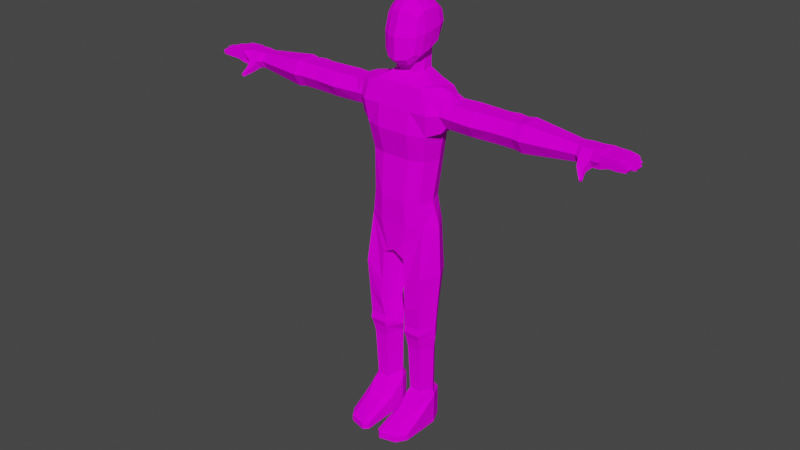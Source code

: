 # Source: ZombieAnimTemplate.blend  (saved by Blender 3.0.42; exported with 4.5.12 LTS)
import bpy
from mathutils import Matrix  # noqa: F401  (used for matrix-valued properties, if any)

bpy.ops.wm.read_factory_settings(use_empty=True)
scene = bpy.context.scene
scene.name = 'Scene'

# ---- collections
col_collection = bpy.data.collections.new('Collection'); scene.collection.children.link(col_collection)

# ---- images (referenced by path relative to the original .blend; pixels are not part of the script)
import os
ASSET_DIR = os.environ.get("B2B_ASSET_DIR", "")  # directory of the original .blend (textures are referenced by path, not embedded)
HERE = os.path.dirname(os.path.abspath(__file__))  # packed textures are extracted next to this script under _unpacked/

def load_image(name, relpath, width, height, colorspace="sRGB"):
    """Load a texture the original file referenced (path relative to the .blend, or extracted next to this script)."""
    p = next((c for c in (os.path.join(HERE, relpath), os.path.join(ASSET_DIR, relpath)) if relpath and os.path.exists(c)), "")
    if p:
        img = bpy.data.images.load(p, check_existing=True)
        img.name = name
    else:  # same state as the original file: an image datablock whose file is absent (Cycles renders it pink)
        img = bpy.data.images.new(name, width, height)
        img.source = "FILE"
        img.filepath = "//" + (relpath or name)
    img.colorspace_settings.name = colorspace
    return img
img_zombie_diffuse = load_image('Zombie Diffuse', 'Zombie Diffuse.png', 1024, 1024, 'sRGB')

# ---- materials (node trees are filled in below, after node groups)
mat_zombiematerial = bpy.data.materials.new('ZombieMaterial')
mat_zombiematerial.use_transparent_shadow = False

# ---- material node trees
mat_zombiematerial.use_nodes = True; mat_zombiematerial.node_tree.nodes.clear()
_N = mat_zombiematerial.node_tree.nodes; _L = mat_zombiematerial.node_tree.links
n0 = _N.new('ShaderNodeBsdfPrincipled'); n0.name = 'Principled BSDF'; n0.location = (10, 300)
n0.distribution = 'GGX'
n0.subsurface_method = 'RANDOM_WALK_SKIN'
n0.inputs[3].default_value = 1.45
n0.inputs[13].default_value = 0.0
n0.inputs[27].default_value = (0.0, 0.0, 0.0, 1.0)
n0.inputs[28].default_value = 1.0
n1 = _N.new('ShaderNodeOutputMaterial'); n1.name = 'Material Output'; n1.location = (300, 300)
n2 = _N.new('ShaderNodeTexImage'); n2.name = 'Image Texture'; n2.location = (-288, 256)
n2.image = img_zombie_diffuse
_L.new(n0.outputs[0], n1.inputs[0])
_L.new(n2.outputs[0], n0.inputs[0])
n1.is_active_output = True

# ---- world
world_world = bpy.data.worlds.new('World'); scene.world = world_world
world_world.use_nodes = True; world_world.node_tree.nodes.clear()
_N = world_world.node_tree.nodes; _L = world_world.node_tree.links
n0 = _N.new('ShaderNodeOutputWorld'); n0.name = 'World Output'; n0.location = (300, 300)
n1 = _N.new('ShaderNodeBackground'); n1.name = 'Background'; n1.location = (10, 300)
n1.inputs[0].default_value = (0.05088, 0.05088, 0.05088, 1.0)
_L.new(n1.outputs[0], n0.inputs[0])
n0.is_active_output = True
world_world.color = (0.05088, 0.05088, 0.05088)
world_world.use_sun_shadow = False
world_world.sun_shadow_jitter_overblur = 0.0

# ---- meshes
me_cube_003 = bpy.data.meshes.new('Cube.003')
me_cube_003.from_pydata([(0.0, 1.595, 0.03271), (0.0, 1.84, -0.03829), (0.07683, 1.801, -0.03579), (0.07683, 1.649, -0.02951), (0.06887, 1.643, 0.053), (0.06887, 1.776, 0.03598), (0.06887, 1.692, -0.09961), (0.06887, 1.779, -0.1098), (0.0, 1.652, -0.1045), (0.0, 1.792, -0.1374), (0.0, 1.617, 0.08612), (0.0, 1.798, 0.05652), (0.08879, 1.725, -0.03266), (0.04297, 1.835, -0.03751), (0.0, 1.825, -0.09437), (0.07547, 1.794, -0.08049), (0.04193, 1.79, -0.1239), (0.0741, 1.736, -0.1129), (0.07547, 1.67, -0.07768), (0.07547, 1.798, 0.006834), (0.0741, 1.708, 0.04891), (0.04193, 1.621, 0.07077), (0.0, 1.64, -0.08915), (0.03119, 1.653, -0.1047), (0.07547, 1.634, 0.02172), (0.04274, 1.6, 0.02462), (0.04193, 1.794, 0.04557), (0.0, 1.839, 0.01335), (0.0, 1.593, 0.05736), (0.0, 1.704, 0.08698), (0.0, 1.738, -0.1406), (0.04245, 1.737, -0.135), (0.08694, 1.716, 0.01315), (0.08694, 1.732, -0.07794), (0.04271, 1.598, 0.0483), (0.04271, 1.627, -0.05082), (0.04271, 1.833, 0.008131), (0.04245, 1.705, 0.0714), (0.04271, 1.821, -0.08686), (0.7602, 1.468, -0.03201), (0.7602, 1.402, -0.03201), (0.7602, 1.468, 0.01837), (0.7602, 1.402, 0.01837), (0.2256, 1.485, -0.04746), (0.2046, 1.384, -0.04557), (0.2341, 1.485, 0.03326), (0.2046, 1.384, 0.03194), (0.4337, 1.485, 0.03194), (0.5136, 1.485, 0.03194), (0.5136, 1.384, 0.03194), (0.4337, 1.384, 0.03194), (0.5136, 1.485, -0.04557), (0.4337, 1.485, -0.04557), (0.4337, 1.384, -0.04557), (0.5136, 1.384, -0.04557), (0.3345, 1.485, 0.03775), (0.2972, 1.485, -0.05388), (0.4736, 1.485, -0.05557), (0.4736, 1.384, -0.05557), (0.7602, 1.435, -0.0506), (0.7602, 1.435, 0.03696), (0.2046, 1.435, 0.06054), (0.2046, 1.435, -0.07417), (0.4337, 1.435, -0.07417), (0.5136, 1.435, -0.07417), (0.5136, 1.435, 0.06054), (0.4337, 1.435, 0.06054), (0.3345, 1.384, 0.03775), (0.4736, 1.435, -0.08417), (0.7602, 1.468, -0.006816), (0.7602, 1.402, -0.006816), (0.2341, 1.485, -0.006816), (0.2046, 1.384, -0.006816), (0.4337, 1.384, -0.006816), (0.5136, 1.384, -0.006816), (0.5136, 1.485, -0.006816), (0.4337, 1.485, -0.006816), (0.4736, 1.485, -0.006816), (0.4736, 1.384, -0.006816), (0.8252, 1.468, -0.006816), (0.2972, 1.384, -0.05388), (0.2972, 1.435, -0.08554), (0.3345, 1.435, 0.07064), (0.3345, 1.384, -0.006816), (0.3345, 1.485, -0.006816), (0.546, 1.49, 0.03581), (0.546, 1.379, -0.04945), (0.546, 1.379, 0.03581), (0.546, 1.49, -0.04945), (0.546, 1.435, 0.06727), (0.546, 1.435, -0.0809), (0.546, 1.49, -0.006816), (0.546, 1.379, -0.006816), (0.7802, 1.468, -0.006816), (0.7802, 1.468, -0.04032), (0.7802, 1.435, -0.05798), (0.7802, 1.402, -0.04032), (0.7802, 1.402, -0.006816), (0.7802, 1.402, 0.02669), (0.7802, 1.435, 0.05141), (0.7802, 1.468, 0.02669), (0.8485, 1.468, -0.006816), (0.8252, 1.468, -0.04032), (0.8252, 1.435, -0.06254), (0.8252, 1.402, -0.04032), (0.8252, 1.402, -0.006816), (0.8252, 1.402, 0.02669), (0.8252, 1.435, 0.05141), (0.8252, 1.468, 0.02669), (0.8617, 1.464, -0.05877), (0.8617, 1.435, -0.05936), (0.8617, 1.412, -0.05877), (0.8485, 1.402, -0.006816), (0.8618, 1.412, 0.0463), (0.8617, 1.435, 0.04689), (0.8618, 1.464, 0.0463), (0.7892, 1.391, 0.0556), (0.7892, 1.41, 0.07043), (0.7449, 1.4, -0.03325), (0.7449, 1.469, 0.01962), (0.8165, 1.372, 0.09532), (0.8195, 1.38, 0.1005), (0.8259, 1.372, 0.08992), (0.8288, 1.38, 0.09506), (0.8633, 1.464, -0.006573), (0.8636, 1.464, -0.0318), (0.8635, 1.435, -0.032), (0.8636, 1.412, -0.0318), (0.8633, 1.412, -0.006573), (0.8641, 1.412, 0.01954), (0.8641, 1.435, 0.01974), (0.8641, 1.464, 0.01954), (0.8633, 1.435, -0.006573), (0.9748, 1.442, 0.05653), (0.9667, 1.451, 0.05548), (0.9667, 1.43, 0.05548), (0.9691, 1.43, 0.02873), (0.9771, 1.442, 0.02954), (0.9691, 1.451, 0.02873), (0.9828, 1.43, -0.006816), (0.9828, 1.43, 0.01824), (0.9909, 1.442, 0.01835), (0.9828, 1.451, 0.01824), (0.9909, 1.442, -0.006816), (0.9828, 1.451, -0.006816), (0.97, 1.451, -0.01123), (0.9689, 1.451, -0.03626), (0.977, 1.442, -0.03673), (0.9689, 1.43, -0.03626), (0.97, 1.43, -0.01123), (0.9781, 1.442, -0.01159), (0.9534, 1.442, -0.06713), (0.9453, 1.43, -0.06608), (0.9453, 1.451, -0.06608), (0.9477, 1.451, -0.03933), (0.9557, 1.442, -0.04014), (0.9477, 1.43, -0.03933), (0.9354, 1.426, 0.05274), (0.898, 1.435, -0.006786), (0.9341, 1.435, 0.02586), (0.8991, 1.435, 0.0228), (0.9341, 1.458, 0.02567), (0.8991, 1.461, 0.0226), (0.9317, 1.458, 0.05242), (0.8968, 1.461, 0.04936), (0.9377, 1.426, 0.02599), (0.898, 1.423, -0.006786), (0.8967, 1.435, 0.04996), (0.9317, 1.435, 0.05302), (0.9025, 1.46, -0.008285), (0.9025, 1.425, -0.008285), (0.9025, 1.435, -0.008285), (0.9014, 1.46, -0.03331), (0.9428, 1.435, -0.006816), (0.9027, 1.435, -0.006816), (0.9027, 1.461, -0.006816), (0.9428, 1.459, -0.006816), (0.9428, 1.459, 0.01824), (0.9027, 1.461, 0.01824), (0.9027, 1.435, 0.01843), (0.9428, 1.435, 0.01843), (0.8989, 1.435, -0.008127), (0.9345, 1.435, -0.00968), (0.8865, 1.46, -0.06093), (0.8865, 1.424, -0.06093), (0.8978, 1.461, -0.03315), (0.9334, 1.459, -0.03471), (0.9345, 1.459, -0.00968), (0.8989, 1.461, -0.008127), (0.8888, 1.46, -0.03415), (0.8864, 1.435, -0.06153), (0.9334, 1.435, -0.0349), (0.8978, 1.435, -0.03335), (0.8027, 1.468, -0.006816), (0.8027, 1.468, 0.02669), (0.9174, 1.435, -0.06424), (0.8895, 1.435, -0.0618), (0.9175, 1.459, -0.06364), (0.8896, 1.461, -0.0612), (0.8027, 1.435, 0.05141), (0.8027, 1.402, 0.02669), (0.8919, 1.435, -0.03464), (0.9198, 1.435, -0.03708), (0.9198, 1.459, -0.03689), (0.8919, 1.461, -0.03445), (0.9042, 1.425, 0.02305), (0.9041, 1.435, 0.02324), (0.9042, 1.46, 0.02305), (0.9018, 1.46, 0.0498), (0.9018, 1.425, 0.0498), (0.9018, 1.435, 0.0504), (0.8939, 1.435, 0.02234), (0.8939, 1.46, 0.02215), (0.8915, 1.46, 0.0489), (0.8939, 1.423, 0.02215), (0.8915, 1.423, 0.0489), (0.8915, 1.435, 0.0495), (0.9362, 1.436, 0.05339), (0.9386, 1.436, 0.02625), (0.9377, 1.457, 0.02599), (0.9354, 1.457, 0.05274), (0.9305, 1.425, 0.02536), (0.9282, 1.425, 0.05211), (0.9281, 1.435, 0.05271), (0.9305, 1.435, 0.02555), (0.9305, 1.458, 0.02536), (0.9282, 1.458, 0.05211), (0.8981, 1.46, 0.01839), (0.8981, 1.423, 0.01839), (0.898, 1.46, -0.006786), (0.8981, 1.435, 0.01859), (0.9072, 1.425, 0.01824), (0.9072, 1.425, -0.006816), (0.9072, 1.435, -0.006816), (0.9072, 1.46, -0.006816), (0.9072, 1.46, 0.01824), (0.9072, 1.435, 0.01843), (0.9386, 1.425, 0.01824), (0.9386, 1.458, -0.006816), (0.9386, 1.435, 0.01843), (0.9386, 1.425, -0.006816), (0.9386, 1.435, -0.006816), (0.9386, 1.458, 0.01824), (0.9465, 1.426, 0.01824), (0.9465, 1.457, -0.006816), (0.9473, 1.436, 0.01842), (0.9465, 1.426, -0.006816), (0.9473, 1.436, -0.006816), (0.9465, 1.457, 0.01824), (0.9014, 1.425, -0.03331), (0.9014, 1.435, -0.03351), (0.8953, 1.424, -0.00797), (0.8953, 1.46, -0.00797), (0.8943, 1.435, -0.03321), (0.8953, 1.435, -0.00797), (0.8944, 1.46, -0.03302), (0.8944, 1.424, -0.03302), (0.9308, 1.425, -0.00952), (0.9308, 1.435, -0.00952), (0.9297, 1.458, -0.03455), (0.9297, 1.425, -0.03455), (0.9308, 1.458, -0.00952), (0.9297, 1.435, -0.03474), (0.9386, 1.436, -0.009861), (0.9368, 1.457, -0.03485), (0.9368, 1.426, -0.03485), (0.9378, 1.426, -0.009828), (0.9378, 1.457, -0.009828), (0.9375, 1.436, -0.03507), (0.8888, 1.424, -0.03415), (0.8887, 1.435, -0.03435), (0.8927, 1.425, -0.06147), (0.8926, 1.435, -0.06207), (0.8927, 1.46, -0.06147), (0.895, 1.425, -0.03472), (0.895, 1.435, -0.03491), (0.895, 1.46, -0.03472), (0.9148, 1.425, -0.06341), (0.9171, 1.425, -0.03665), (0.9171, 1.435, -0.03685), (0.9147, 1.435, -0.064), (0.9148, 1.458, -0.06341), (0.9171, 1.458, -0.03665), (0.92, 1.425, -0.06386), (0.9223, 1.425, -0.03711), (0.9231, 1.436, -0.03736), (0.9207, 1.436, -0.0645), (0.92, 1.457, -0.06386), (0.9223, 1.457, -0.03711), (0.8027, 1.402, -0.04032), (0.8027, 1.435, -0.06026), (0.8027, 1.402, -0.006816), (0.8027, 1.468, -0.04032), (0.8027, 1.391, 0.0556), (0.8027, 1.41, 0.07043), (0.8212, 1.372, 0.09262), (0.8242, 1.38, 0.09776), (0.8177, 1.393, 0.05079), (0.8177, 1.414, 0.06727), (0.7877, 1.393, 0.05079), (0.7877, 1.414, 0.06727), (0.8027, 1.414, 0.06727), (0.8027, 1.393, 0.05079), (0.8179, 1.406, 0.07373), (0.7932, 1.406, 0.07445), (0.7928, 1.388, 0.06092), (0.8175, 1.388, 0.06019), (0.8052, 1.388, 0.06056), (0.8056, 1.406, 0.07409), (0.7449, 1.435, -0.05276), (0.7449, 1.469, -0.006816), (0.7449, 1.4, 0.01962), (0.7449, 1.469, -0.03325), (0.7449, 1.435, 0.03913), (0.7449, 1.4, -0.006816), (0.8676, 1.435, 0.02005), (0.8677, 1.462, 0.01985), (0.8653, 1.462, 0.04661), (0.8677, 1.413, 0.01985), (0.8653, 1.413, 0.04661), (0.8653, 1.435, 0.04721), (0.8669, 1.413, -0.006595), (0.8669, 1.435, -0.006595), (0.8676, 1.462, 0.01942), (0.8676, 1.413, 0.01942), (0.8669, 1.462, -0.006595), (0.8676, 1.435, 0.01962), (0.8666, 1.413, -0.006719), (0.8666, 1.462, -0.006719), (0.8667, 1.435, -0.03212), (0.8666, 1.435, -0.006719), (0.8668, 1.462, -0.03193), (0.8668, 1.413, -0.03193), (0.8644, 1.435, -0.0596), (0.8644, 1.462, -0.059), (0.8663, 1.462, -0.03206), (0.8644, 1.413, -0.059), (0.8663, 1.413, -0.03206), (0.8663, 1.435, -0.03225), (0.0, 1.058, -0.07089), (0.0, 1.058, 0.09694), (0.1091, 1.058, -0.05), (0.1091, 1.058, 0.07085), (0.1233, 1.23, 0.05656), (0.1492, 1.506, 0.05854), (0.1233, 1.23, -0.06429), (0.1459, 1.506, -0.09073), (0.0, 1.23, -0.07512), (0.0, 1.523, -0.09374), (0.0, 1.23, 0.0771), (0.0, 1.523, 0.05854), (0.1238, 0.95, -0.06016), (0.0, 0.95, -0.1019), (0.0, 0.95, 0.09247), (0.1238, 0.95, 0.06763), (0.05147, 0.8034, -0.1017), (0.0, 0.8034, -0.09907), (0.0, 0.8295, 0.09366), (0.05147, 0.8034, 0.09373), (0.1393, 1.342, -0.06429), (0.1393, 1.342, 0.0736), (0.0, 1.342, 0.1007), (0.0, 1.342, -0.08565), (0.1459, 1.434, -0.09073), (0.1492, 1.434, 0.08758), (0.0, 1.434, 0.08758), (0.0, 1.434, -0.08565), (0.1477, 1.23, -0.006816), (0.1637, 1.523, -0.006816), (0.1335, 1.058, 0.01303), (0.0, 1.523, -0.006816), (0.1637, 0.95, 0.008556), (0.0, 0.8034, -0.006816), (0.01165, 0.8034, -0.006816), (0.1637, 0.95, 0.008549), (0.1637, 1.342, -0.006816), (0.1904, 1.512, -0.006816), (0.1904, 1.496, 0.04191), (0.1904, 1.434, -0.0717), (0.1904, 1.362, -0.05554), (0.1904, 1.434, 0.05807), (0.1904, 1.362, 0.04191), (0.1904, 1.362, -0.006816), (0.1904, 1.496, -0.05554), (0.01206, 0.4929, 0.01102), (0.1237, 0.4929, -0.03951), (0.05167, 0.4929, -0.03937), (0.1633, 0.4929, 0.02235), (0.05167, 0.4929, 0.08514), (0.1237, 0.4929, 0.08514), (0.0292, 0.1453, -0.002465), (0.1238, 0.1453, -0.05327), (0.05147, 0.1453, -0.05313), (0.1528, 0.1453, 0.008924), (0.05147, 0.1453, 0.07206), (0.1238, 0.1453, 0.07206), (0.0292, 0.006843, -0.002465), (0.1238, 0.006843, -0.05327), (0.05147, 0.006843, -0.05313), (0.1528, 0.006843, 0.008924), (0.05147, 0.006843, 0.07206), (0.1238, 0.006843, 0.07206), (0.1152, 0.1713, -0.03738), (0.06682, 0.1713, -0.04434), (0.04267, 0.1713, -0.01985), (0.06081, 0.1713, 0.05682), (0.1451, 0.1713, 0.009362), (0.1152, 0.1713, 0.05682), (0.04737, 0.03455, 0.2456), (0.02708, 0.03455, 0.2268), (0.1197, 0.03455, 0.226), (0.1487, 0.03455, 0.1824), (0.04737, 0.006843, 0.2456), (0.02708, 0.006843, 0.2268), (0.1197, 0.006843, 0.226), (0.1487, 0.006843, 0.1824), (0.1508, 0.08944, 0.08232), (0.1218, 0.08944, 0.1159), (0.04942, 0.006843, 0.1588), (0.02715, 0.006843, 0.08429), (0.1508, 0.006843, 0.09568), (0.1218, 0.006843, 0.1588), (0.02715, 0.08944, 0.07093), (0.04942, 0.08944, 0.1159), (0.05305, 0.4359, -0.04014), (0.05305, 0.4359, 0.07961), (0.1223, 0.4359, 0.07961), (0.1223, 0.4359, -0.04027), (0.01495, 0.4359, 0.008327), (0.1604, 0.4359, 0.01922), (0.1182, 0.3872, -0.0357), (0.03628, 0.3872, -0.0139), (0.1515, 0.3872, 0.01627), (0.06378, 0.3872, -0.04264), (0.05777, 0.3872, 0.06903), (0.1182, 0.3872, 0.06903), (0.179, 0.7365, 0.01584), (0.05728, 0.657, 0.09631), (0.01407, 0.657, 0.001322), (0.1358, 0.7365, 0.09562), (0.1358, 0.7365, -0.06343), (0.05728, 0.657, -0.06326), (0.1694, 0.5981, 0.02022), (0.06122, 0.5687, 0.09721), (0.02014, 0.5687, 0.01512), (0.1283, 0.5981, 0.08952), (0.1283, 0.5981, -0.04829), (0.06122, 0.5687, -0.0407), (0.05236, 0.4639, 0.09123), (0.123, 0.4639, 0.09123), (0.01351, 0.4639, 0.009673), (0.1618, 0.4639, 0.02078), (0.05454, 1.058, -0.07089), (0.05454, 1.058, 0.09694), (0.08556, 1.523, -0.09856), (0.06166, 1.23, 0.0771), (0.02574, 0.8034, -0.1004), (0.06166, 1.23, -0.08838), (0.1027, 1.523, 0.05854), (0.06192, 0.95, -0.09346), (0.06192, 0.95, 0.09247), (0.02574, 0.8165, 0.0937), (0.06964, 1.342, 0.1007), (0.06964, 1.342, -0.08965), (0.07462, 1.434, 0.08758), (0.07295, 1.434, -0.09856), (0.005825, 0.8034, -0.006816), (0.1126, 1.523, -0.006816), (0.04392, 1.601, 0.01421), (0.0, 1.593, 0.01729), (0.0, 1.593, -0.03193), (0.0, 1.593, -0.0833), (0.04225, 1.601, -0.0834), (0.05114, 1.601, -0.03158), (0.05611, 1.562, -0.0192), (0.04753, 1.562, 0.01779), (0.04555, 1.562, -0.0784), (0.0, 1.562, 0.01779), (0.0, 1.562, -0.0192), (0.0, 1.562, -0.0784), (0.1135, 1.026, -0.05303), (0.0, 1.026, -0.08013), (0.0, 1.026, 0.09561), (0.1135, 1.026, 0.06989), (0.1425, 1.026, 0.01169), (0.05674, 1.026, -0.07761), (0.05674, 1.026, 0.09561)], [], [(8, 30, 31, 23), (30, 9, 16, 31), (31, 16, 7, 17), (23, 31, 17, 6), (3, 12, 32, 24), (12, 2, 19, 32), (32, 19, 5, 20), (24, 32, 20, 4), (6, 17, 33, 18), (17, 7, 15, 33), (33, 15, 2, 12), (18, 33, 12, 3), (0, 25, 34, 28), (25, 3, 24, 34), (34, 24, 4, 21), (28, 34, 21, 10), (473, 472, 23, 35), (23, 6, 18, 35), (35, 18, 3, 25), (468, 473, 35, 25), (2, 13, 36, 19), (13, 1, 27, 36), (36, 27, 11, 26), (19, 36, 26, 5), (4, 20, 37, 21), (20, 5, 26, 37), (37, 26, 11, 29), (21, 37, 29, 10), (7, 16, 38, 15), (16, 9, 14, 38), (38, 14, 1, 13), (15, 38, 13, 2), (69, 93, 94, 39), (82, 61, 46, 67), (381, 382, 72, 46), (309, 59, 40, 118), (84, 56, 43, 71), (314, 118, 40, 70), (83, 80, 53, 73), (78, 58, 54, 74), (91, 88, 51, 75), (77, 57, 52, 76), (81, 63, 53, 80), (68, 64, 54, 58), (89, 65, 49, 87), (47, 77, 76), (50, 78, 49), (63, 68, 58, 53), (75, 51, 57, 77), (73, 53, 58, 78), (52, 57, 68, 63), (65, 66, 50, 49), (47, 76, 84, 55), (85, 48, 65, 89), (57, 51, 64, 68), (56, 52, 63, 81), (312, 39, 59, 309), (46, 61, 380, 381), (55, 45, 61, 82), (70, 97, 98, 42), (40, 96, 97, 70), (61, 45, 377, 380), (48, 77, 47), (49, 78, 74), (73, 78, 50), (85, 91, 75, 48), (75, 77, 48), (67, 83, 73, 50), (311, 314, 70, 42), (55, 84, 71, 45), (45, 71, 376, 377), (42, 98, 99, 60), (65, 48, 47, 66), (46, 72, 83, 67), (47, 55, 82, 66), (43, 56, 81, 62), (62, 81, 80, 44), (72, 44, 80, 83), (76, 52, 56, 84), (66, 82, 67, 50), (49, 74, 92, 87), (119, 310, 91, 85), (51, 88, 90, 64), (119, 85, 89, 313), (313, 89, 87, 311), (310, 312, 88, 91), (74, 54, 86, 92), (64, 90, 86, 54), (290, 103, 104, 289), (199, 107, 108, 194), (306, 307, 293), (194, 108, 79, 193), (39, 94, 95, 59), (60, 99, 100, 41), (41, 100, 93, 69), (59, 95, 96, 40), (106, 113, 114, 107), (108, 115, 101, 79), (79, 101, 109, 102), (105, 112, 113, 106), (289, 104, 105, 291), (292, 102, 103, 290), (291, 105, 106, 200), (193, 79, 102, 292), (219, 138, 137, 218), (115, 131, 124, 101), (101, 124, 125, 109), (112, 128, 129, 113), (107, 114, 115, 108), (103, 110, 111, 104), (104, 111, 112, 105), (102, 109, 110, 103), (308, 296, 123, 303), (302, 293, 116, 299), (297, 298, 303, 306), (299, 116, 117, 300), (295, 122, 123, 296), (305, 120, 121, 304), (303, 123, 122, 306), (307, 295, 120, 305), (247, 143, 139, 246), (246, 139, 140, 243), (267, 145, 146, 264), (266, 149, 150, 263), (218, 137, 136, 165), (287, 153, 151, 286), (111, 127, 128, 112), (286, 151, 152, 283), (135, 136, 137, 133), (133, 137, 138, 134), (220, 134, 138, 219), (165, 136, 135, 157), (157, 135, 133, 217), (217, 133, 134, 220), (143, 141, 140, 139), (144, 142, 141, 143), (248, 142, 144, 244), (243, 140, 141, 245), (245, 141, 142, 248), (244, 144, 143, 247), (146, 145, 150, 147), (147, 150, 149, 148), (268, 147, 148, 265), (263, 150, 145, 267), (265, 148, 149, 266), (264, 146, 147, 268), (151, 155, 156, 152), (153, 154, 155, 151), (283, 152, 156, 284), (284, 156, 155, 285), (288, 154, 153, 287), (285, 155, 154, 288), (216, 167, 164, 213), (223, 168, 163, 226), (215, 214, 205, 209), (224, 159, 221), (205, 160, 206), (221, 159, 165), (213, 164, 162, 212), (226, 163, 161, 225), (216, 215, 167), (217, 168, 157), (212, 162, 160, 211), (225, 161, 159, 224), (229, 175, 174, 158), (238, 176, 173, 241), (230, 179, 178, 227), (239, 180, 177, 242), (228, 166, 232, 231), (245, 180, 243), (227, 178, 175, 229), (242, 177, 176, 238), (232, 174, 233), (243, 180, 237), (237, 180, 239), (228, 231, 179), (255, 185, 192, 253), (259, 186, 191, 262), (249, 192, 250), (263, 182, 266), (254, 181, 188, 252), (258, 182, 187, 261), (181, 170, 171), (266, 182, 257), (260, 265, 266, 257), (251, 170, 181), (252, 188, 185, 255), (261, 187, 186, 259), (270, 201, 204, 189), (279, 202, 203, 282), (189, 204, 198, 183), (282, 203, 197, 281), (278, 202, 279), (280, 195, 277), (277, 283, 284, 278), (285, 202, 284), (195, 286, 283), (269, 274, 201), (183, 198, 196, 190), (281, 197, 195, 280), (162, 207, 206, 160), (215, 209, 167), (164, 208, 207, 162), (214, 160, 205), (211, 160, 214), (167, 210, 208, 164), (316, 212, 211, 315), (315, 211, 214, 318), (317, 213, 212, 316), (318, 214, 215, 319), (319, 215, 216, 320), (320, 216, 213, 317), (167, 209, 210), (168, 217, 220, 163), (221, 165, 157, 222), (159, 218, 165), (163, 220, 219, 161), (157, 168, 222), (161, 219, 218, 159), (207, 225, 224, 206), (206, 224, 221, 205), (208, 226, 225, 207), (205, 221, 222, 209), (209, 222, 223, 210), (210, 223, 226, 208), (222, 168, 223), (322, 158, 166, 321), (321, 166, 228, 324), (323, 227, 229, 325), (324, 228, 230, 326), (326, 230, 227, 323), (325, 229, 158, 322), (240, 173, 246), (241, 173, 240), (178, 235, 234, 175), (166, 174, 232), (179, 236, 235, 178), (175, 234, 233, 174), (233, 241, 240, 232), (232, 240, 237, 231), (235, 242, 238, 234), (231, 237, 239, 236), (236, 239, 242, 235), (234, 238, 241, 233), (176, 244, 247, 173), (180, 245, 248, 177), (240, 246, 243, 237), (177, 248, 244, 176), (173, 247, 246), (230, 228, 179), (179, 231, 236), (158, 174, 166), (188, 169, 172, 185), (260, 191, 265), (262, 191, 260), (181, 171, 169, 188), (256, 192, 249), (185, 172, 250, 192), (328, 252, 255, 331), (327, 251, 254, 330), (329, 253, 256, 332), (330, 254, 252, 328), (332, 256, 251, 327), (331, 255, 253, 329), (169, 261, 259, 172), (170, 257, 258, 171), (250, 262, 260, 249), (171, 258, 261, 169), (249, 260, 257, 170), (172, 259, 262, 250), (186, 264, 268, 191), (191, 268, 265), (182, 263, 267, 187), (257, 182, 258), (254, 251, 181), (187, 267, 264, 186), (170, 251, 256, 249), (253, 192, 256), (334, 183, 190, 333), (333, 190, 184, 336), (336, 184, 269, 337), (337, 269, 270, 338), (335, 189, 183, 334), (338, 270, 189, 335), (198, 273, 272, 196), (284, 202, 278), (277, 195, 283), (184, 196, 271), (204, 276, 273, 198), (201, 275, 276, 204), (273, 281, 280, 272), (272, 280, 277, 271), (271, 277, 278, 274), (274, 278, 279, 275), (276, 282, 281, 273), (275, 279, 282, 276), (202, 285, 288, 203), (203, 288, 287, 197), (269, 184, 271, 274), (271, 196, 272), (270, 269, 201), (197, 287, 286, 195), (201, 274, 275), (190, 196, 184), (306, 122, 295, 307), (120, 295, 296, 121), (300, 117, 294, 301), (298, 294, 303), (304, 121, 296, 308), (93, 193, 292, 94), (97, 291, 200, 98), (94, 292, 290, 95), (96, 289, 291, 97), (100, 194, 193, 93), (99, 199, 194, 100), (95, 290, 289, 96), (106, 297, 302, 200), (99, 300, 301, 199), (98, 299, 300, 99), (199, 301, 298, 107), (200, 302, 299, 98), (107, 298, 297, 106), (117, 304, 308, 294), (301, 294, 298), (293, 307, 305, 116), (297, 293, 302), (116, 305, 304, 117), (306, 293, 297), (303, 294, 308), (69, 39, 312, 310), (60, 313, 311, 42), (41, 119, 313, 60), (41, 69, 310, 119), (87, 92, 314, 311), (88, 312, 309, 90), (92, 86, 118, 314), (90, 309, 118, 86), (114, 320, 317, 115), (113, 319, 320, 114), (129, 318, 319, 113), (115, 317, 316, 131), (130, 315, 318, 129), (131, 316, 315, 130), (124, 325, 322, 132), (130, 326, 323, 131), (129, 324, 326, 130), (131, 323, 325, 124), (128, 321, 324, 129), (132, 322, 321, 128), (125, 331, 329, 126), (127, 332, 327, 128), (132, 330, 328, 124), (126, 329, 332, 127), (128, 327, 330, 132), (124, 328, 331, 125), (126, 338, 335, 125), (125, 335, 334, 109), (127, 337, 338, 126), (111, 336, 337, 127), (110, 333, 336, 111), (109, 334, 333, 110), (459, 351, 355, 456), (465, 454, 346, 363), (359, 363, 378, 379), (455, 349, 340, 453), (367, 343, 342, 369), (457, 345, 341, 452), (474, 476, 472, 473), (486, 482, 353, 460), (464, 458, 350, 365), (485, 480, 351, 459), (484, 483, 354, 371), (466, 373, 358, 461), (460, 353, 357, 461), (371, 354, 374), (445, 443, 388, 389), (455, 462, 361, 349), (367, 375, 360, 343), (457, 463, 359, 345), (462, 464, 365, 361), (346, 368, 376, 383), (463, 465, 363, 359), (344, 364, 380, 377), (345, 359, 375, 367), (446, 442, 387, 385), (351, 371, 374), (456, 355, 373, 466), (480, 484, 371, 351), (475, 474, 473, 468), (345, 367, 369, 341), (364, 360, 381, 380), (71, 43, 383, 376), (62, 378, 383, 43), (44, 379, 378, 62), (72, 382, 379, 44), (368, 344, 377, 376), (375, 359, 379, 382), (363, 346, 383, 378), (360, 375, 382, 381), (405, 404, 390, 394), (403, 402, 391, 392), (442, 445, 389, 387), (447, 446, 385, 386), (444, 447, 386, 384), (443, 444, 384, 388), (420, 416, 411, 415), (419, 418, 412, 413), (402, 406, 393, 391), (404, 403, 392, 390), (407, 405, 394, 395), (406, 407, 395, 393), (396, 399, 401, 400), (398, 397, 399, 396), (392, 391, 397, 398), (416, 417, 410, 411), (391, 393, 399, 397), (390, 392, 398, 396), (432, 435, 407, 406), (435, 434, 405, 407), (431, 433, 403, 404), (430, 432, 406, 402), (433, 430, 402, 403), (434, 431, 404, 405), (411, 410, 414, 415), (410, 408, 412, 414), (408, 409, 413, 412), (418, 421, 414, 412), (421, 420, 415, 414), (423, 422, 409, 408), (422, 419, 413, 409), (417, 423, 408, 410), (395, 394, 423, 417), (390, 396, 419, 422), (394, 390, 422, 423), (401, 399, 420, 421), (400, 401, 421, 418), (393, 395, 417, 416), (396, 400, 418, 419), (399, 393, 416, 420), (448, 450, 428, 425), (384, 386, 450), (386, 385, 427, 424), (385, 387, 451), (449, 448, 425, 426), (451, 449, 426, 429), (425, 428, 431, 434), (424, 427, 430, 433), (427, 429, 432, 430), (428, 424, 433, 431), (426, 425, 434, 435), (429, 426, 435, 432), (358, 373, 438, 437), (373, 355, 441, 438), (355, 351, 440, 441), (374, 354, 439, 436), (351, 374, 436, 440), (354, 358, 437, 439), (437, 438, 444, 443), (438, 441, 447, 444), (441, 440, 446, 447), (436, 439, 445, 442), (440, 436, 442, 446), (439, 437, 443, 445), (387, 389, 449, 451), (389, 388, 448, 449), (429, 427, 451), (427, 385, 451), (386, 424, 450), (388, 384, 450, 448), (424, 428, 450), (346, 454, 467, 368), (356, 456, 466, 372), (362, 366, 465, 463), (360, 364, 464, 462), (347, 362, 463, 457), (343, 360, 462, 455), (354, 460, 461, 358), (372, 466, 461, 357), (481, 485, 459, 352), (364, 344, 458, 464), (483, 486, 460, 354), (368, 467, 458, 344), (347, 457, 452, 339), (343, 455, 453, 342), (366, 348, 454, 465), (352, 459, 456, 356), (469, 468, 25, 0), (470, 469, 0, 22), (478, 477, 469, 470), (479, 478, 470, 471), (477, 475, 468, 469), (476, 479, 471, 472), (454, 348, 479, 476), (350, 458, 475, 477), (348, 370, 478, 479), (370, 350, 477, 478), (458, 467, 474, 475), (467, 454, 476, 474), (472, 471, 8, 23), (471, 470, 22, 8), (342, 453, 486, 483), (339, 452, 485, 481), (341, 369, 484, 480), (369, 342, 483, 484), (452, 341, 480, 485), (453, 340, 482, 486)])
_uv = me_cube_003.uv_layers.new(name='UVMap')
_uv.uv.foreach_set('vector', [0.103, 0.8952, 0.1043, 0.8995, 0.102, 0.9004, 0.1013, 0.8959, 0.1043, 0.8995, 0.1054, 0.9025, 0.1031, 0.9033, 0.102, 0.9004, 0.1246, 0.9, 0.1258, 0.8971, 0.1269, 0.898, 0.1264, 0.9005, 0.1249, 0.9051, 0.1246, 0.9, 0.1264, 0.9005, 0.1265, 0.9032, 0.1298, 0.9063, 0.1308, 0.902, 0.1331, 0.903, 0.1324, 0.9077, 0.1308, 0.902, 0.1313, 0.8976, 0.1335, 0.8983, 0.1331, 0.903, 0.1331, 0.903, 0.1335, 0.8983, 0.1346, 0.8997, 0.1346, 0.9038, 0.1324, 0.9077, 0.1331, 0.903, 0.1346, 0.9038, 0.134, 0.9075, 0.1265, 0.9032, 0.1264, 0.9005, 0.1285, 0.9012, 0.1275, 0.9046, 0.1264, 0.9005, 0.1269, 0.898, 0.1288, 0.8975, 0.1285, 0.9012, 0.1285, 0.9012, 0.1288, 0.8975, 0.1313, 0.8976, 0.1308, 0.902, 0.1275, 0.9046, 0.1285, 0.9012, 0.1308, 0.902, 0.1298, 0.9063, 0.05883, 0.9065, 0.057, 0.9083, 0.05625, 0.9071, 0.05806, 0.9053, 0.057, 0.9083, 0.05693, 0.9123, 0.05541, 0.9097, 0.05625, 0.9071, 0.1326, 0.9099, 0.1324, 0.9077, 0.134, 0.9075, 0.1341, 0.9088, 0.05806, 0.9053, 0.05625, 0.9071, 0.05551, 0.9061, 0.05708, 0.9041, 0.1286, 0.9089, 0.1257, 0.9083, 0.1249, 0.9051, 0.1277, 0.9072, 0.1249, 0.9051, 0.1265, 0.9032, 0.1275, 0.9046, 0.1277, 0.9072, 0.05933, 0.9121, 0.05847, 0.9147, 0.05693, 0.9123, 0.057, 0.9083, 0.1309, 0.9093, 0.1286, 0.9089, 0.1277, 0.9072, 0.1314, 0.9095, 0.06008, 0.91, 0.06222, 0.9099, 0.06224, 0.9125, 0.06014, 0.9124, 0.06222, 0.9099, 0.06474, 0.9098, 0.06474, 0.9128, 0.06224, 0.9125, 0.1537, 0.9089, 0.1512, 0.9091, 0.1512, 0.9064, 0.1537, 0.9064, 0.1557, 0.9069, 0.1537, 0.9089, 0.1537, 0.9064, 0.1553, 0.9055, 0.1556, 0.8976, 0.1557, 0.9014, 0.1538, 0.901, 0.154, 0.8962, 0.1557, 0.9014, 0.1553, 0.9055, 0.1537, 0.9064, 0.1538, 0.901, 0.1538, 0.901, 0.1537, 0.9064, 0.1512, 0.9064, 0.1513, 0.9008, 0.154, 0.8962, 0.1538, 0.901, 0.1513, 0.9008, 0.1515, 0.8958, 0.1269, 0.898, 0.1258, 0.8971, 0.1281, 0.8958, 0.1288, 0.8975, 0.06203, 0.9048, 0.06447, 0.9041, 0.06465, 0.9066, 0.06216, 0.907, 0.06216, 0.907, 0.06465, 0.9066, 0.06474, 0.9098, 0.06222, 0.9099, 0.06011, 0.9074, 0.06216, 0.907, 0.06222, 0.9099, 0.06008, 0.91, 0.1833, 0.8699, 0.1834, 0.8687, 0.1853, 0.8688, 0.1848, 0.8699, 0.1267, 0.8879, 0.1193, 0.8867, 0.1199, 0.8841, 0.1273, 0.8852, 0.07163, 0.9114, 0.07042, 0.909, 0.0717, 0.9087, 0.07265, 0.9106, 0.05856, 0.8987, 0.05774, 0.899, 0.05725, 0.8974, 0.05805, 0.897, 0.1824, 0.8946, 0.1851, 0.8968, 0.1845, 0.901, 0.1822, 0.9004, 0.1122, 0.9272, 0.1138, 0.9272, 0.1137, 0.9281, 0.1122, 0.9281, 0.1127, 0.9033, 0.1155, 0.9012, 0.1148, 0.9091, 0.1126, 0.9091, 0.1125, 0.9114, 0.1154, 0.9114, 0.1147, 0.9137, 0.1125, 0.9137, 0.1829, 0.8824, 0.1853, 0.8825, 0.1851, 0.8843, 0.1828, 0.8842, 0.1827, 0.8865, 0.1855, 0.8866, 0.1849, 0.8889, 0.1826, 0.8888, 0.08283, 0.8896, 0.07544, 0.8924, 0.07469, 0.8899, 0.0821, 0.8872, 0.07319, 0.893, 0.07107, 0.8939, 0.07032, 0.8915, 0.07244, 0.8906, 0.1388, 0.8899, 0.137, 0.8896, 0.1376, 0.887, 0.1395, 0.887, 0.1804, 0.8888, 0.1827, 0.8865, 0.1826, 0.8888, 0.1103, 0.909, 0.1125, 0.9114, 0.1102, 0.9137, 0.07544, 0.8924, 0.07319, 0.893, 0.07244, 0.8906, 0.07469, 0.8899, 0.1828, 0.8842, 0.1851, 0.8843, 0.1855, 0.8866, 0.1827, 0.8865, 0.1126, 0.9091, 0.1148, 0.9091, 0.1154, 0.9114, 0.1125, 0.9114, 0.07657, 0.8954, 0.07432, 0.8961, 0.07319, 0.893, 0.07544, 0.8924, 0.137, 0.8896, 0.1324, 0.8889, 0.133, 0.8862, 0.1376, 0.887, 0.1804, 0.8888, 0.1826, 0.8888, 0.1824, 0.8946, 0.1798, 0.8945, 0.1384, 0.8933, 0.1366, 0.8927, 0.137, 0.8896, 0.1388, 0.8899, 0.07432, 0.8961, 0.0722, 0.8969, 0.07107, 0.8939, 0.07319, 0.893, 0.08398, 0.8926, 0.07657, 0.8954, 0.07544, 0.8924, 0.08283, 0.8896, 0.05933, 0.9007, 0.05847, 0.9009, 0.05774, 0.899, 0.05856, 0.8987, 0.1199, 0.8841, 0.1193, 0.8867, 0.1185, 0.8865, 0.1193, 0.8826, 0.1263, 0.891, 0.1206, 0.8901, 0.1193, 0.8867, 0.1267, 0.8879, 0.1122, 0.9281, 0.1122, 0.9292, 0.1102, 0.9292, 0.1107, 0.928, 0.1137, 0.9281, 0.1141, 0.9293, 0.1122, 0.9292, 0.1122, 0.9281, 0.1193, 0.8867, 0.1206, 0.8901, 0.1179, 0.8902, 0.1185, 0.8865, 0.1805, 0.8841, 0.1827, 0.8865, 0.1804, 0.8888, 0.1102, 0.9137, 0.1125, 0.9114, 0.1125, 0.9137, 0.1126, 0.9091, 0.1125, 0.9114, 0.1103, 0.909, 0.1804, 0.8823, 0.1829, 0.8824, 0.1828, 0.8842, 0.1805, 0.8841, 0.1828, 0.8842, 0.1827, 0.8865, 0.1805, 0.8841, 0.1101, 0.9033, 0.1127, 0.9033, 0.1126, 0.9091, 0.1103, 0.909, 0.1107, 0.9271, 0.1122, 0.9272, 0.1122, 0.9281, 0.1107, 0.928, 0.1798, 0.8945, 0.1824, 0.8946, 0.1822, 0.9004, 0.1799, 0.9003, 0.1799, 0.9003, 0.1822, 0.9004, 0.1821, 0.9031, 0.1793, 0.9029, 0.1515, 0.8904, 0.1527, 0.8906, 0.1523, 0.8922, 0.1512, 0.8922, 0.137, 0.8896, 0.1366, 0.8927, 0.132, 0.892, 0.1324, 0.8889, 0.1106, 0.8958, 0.1129, 0.8958, 0.1127, 0.9033, 0.1101, 0.9033, 0.132, 0.892, 0.1263, 0.891, 0.1267, 0.8879, 0.1324, 0.8889, 0.08794, 0.8913, 0.08398, 0.8926, 0.08283, 0.8896, 0.08797, 0.8879, 0.08797, 0.8879, 0.08283, 0.8896, 0.0821, 0.8872, 0.08722, 0.8855, 0.1129, 0.8958, 0.1151, 0.8958, 0.1155, 0.9012, 0.1127, 0.9033, 0.1826, 0.8888, 0.1849, 0.8889, 0.1851, 0.8968, 0.1824, 0.8946, 0.1324, 0.8889, 0.1267, 0.8879, 0.1273, 0.8852, 0.133, 0.8862, 0.1102, 0.9137, 0.1125, 0.9137, 0.1124, 0.9155, 0.1099, 0.9155, 0.1818, 0.8707, 0.1833, 0.8707, 0.1829, 0.8824, 0.1804, 0.8823, 0.0722, 0.8969, 0.07049, 0.8978, 0.06925, 0.8945, 0.07107, 0.8939, 0.15, 0.8941, 0.1384, 0.8933, 0.1388, 0.8899, 0.1503, 0.892, 0.1503, 0.892, 0.1388, 0.8899, 0.1395, 0.887, 0.1507, 0.8902, 0.1833, 0.8707, 0.1848, 0.8708, 0.1853, 0.8825, 0.1829, 0.8824, 0.1125, 0.9137, 0.1147, 0.9137, 0.1149, 0.9156, 0.1124, 0.9155, 0.07107, 0.8939, 0.06925, 0.8945, 0.06843, 0.8918, 0.07032, 0.8915, 0.05535, 0.8997, 0.0541, 0.9001, 0.05364, 0.8986, 0.05487, 0.8982, 0.1536, 0.8925, 0.1549, 0.8927, 0.1546, 0.8947, 0.1533, 0.8945, 0.1082, 0.9312, 0.1082, 0.9305, 0.1085, 0.9304, 0.1815, 0.8673, 0.1815, 0.866, 0.1835, 0.8661, 0.1834, 0.8674, 0.05847, 0.9009, 0.05732, 0.9013, 0.05659, 0.8993, 0.05774, 0.899, 0.1512, 0.8922, 0.1523, 0.8922, 0.152, 0.8943, 0.1509, 0.8942, 0.1819, 0.8698, 0.1814, 0.8686, 0.1834, 0.8687, 0.1833, 0.8699, 0.05774, 0.899, 0.05659, 0.8993, 0.0561, 0.8977, 0.05725, 0.8974, 0.1552, 0.891, 0.1572, 0.8918, 0.157, 0.8931, 0.1549, 0.8927, 0.1815, 0.866, 0.1805, 0.8638, 0.1835, 0.8647, 0.1835, 0.8661, 0.1835, 0.8661, 0.1835, 0.8647, 0.1866, 0.8641, 0.1854, 0.8662, 0.1121, 0.9318, 0.1121, 0.9332, 0.109, 0.9339, 0.1102, 0.9318, 0.1141, 0.9306, 0.1141, 0.9319, 0.1121, 0.9318, 0.1121, 0.9305, 0.05609, 0.9017, 0.05486, 0.9021, 0.0541, 0.9001, 0.05535, 0.8997, 0.1121, 0.9305, 0.1121, 0.9318, 0.1102, 0.9318, 0.1102, 0.9305, 0.1834, 0.8674, 0.1835, 0.8661, 0.1854, 0.8662, 0.1854, 0.8675, 0.09255, 0.9063, 0.09284, 0.9045, 0.09336, 0.9041, 0.09377, 0.9063, 0.1805, 0.8638, 0.182, 0.8638, 0.1836, 0.8639, 0.1835, 0.8647, 0.1835, 0.8647, 0.1836, 0.8639, 0.185, 0.8639, 0.1866, 0.8641, 0.1121, 0.9332, 0.1121, 0.9341, 0.1106, 0.9341, 0.109, 0.9339, 0.1549, 0.8927, 0.157, 0.8931, 0.1567, 0.8947, 0.1546, 0.8947, 0.0541, 0.9001, 0.05213, 0.9009, 0.0517, 0.8996, 0.05364, 0.8986, 0.1141, 0.9319, 0.1151, 0.9341, 0.1121, 0.9332, 0.1121, 0.9318, 0.05486, 0.9021, 0.05268, 0.9025, 0.05213, 0.9009, 0.0541, 0.9001, 0.154, 0.8907, 0.1552, 0.8892, 0.1555, 0.8893, 0.1547, 0.8908, 0.1088, 0.9304, 0.1085, 0.9304, 0.1085, 0.9296, 0.1088, 0.9296, 0.1454, 0.9093, 0.1439, 0.9093, 0.1441, 0.9087, 0.1453, 0.9087, 0.1027, 0.9071, 0.1028, 0.9068, 0.1042, 0.9068, 0.1043, 0.9071, 0.1551, 0.8888, 0.1554, 0.8888, 0.1555, 0.8893, 0.1552, 0.8892, 0.1029, 0.9065, 0.1035, 0.9041, 0.104, 0.9041, 0.1042, 0.9065, 0.1441, 0.9087, 0.1445, 0.9067, 0.1451, 0.9067, 0.1453, 0.9087, 0.1082, 0.9305, 0.1063, 0.9314, 0.1061, 0.9311, 0.1082, 0.9298, 0.0826, 0.9066, 0.08222, 0.9041, 0.08289, 0.9045, 0.08317, 0.9066, 0.112, 0.939, 0.112, 0.9411, 0.1105, 0.9411, 0.1106, 0.939, 0.1839, 0.8595, 0.1841, 0.8576, 0.1855, 0.8577, 0.1854, 0.8596, 0.08551, 0.9064, 0.08576, 0.9045, 0.08644, 0.9041, 0.08609, 0.9064, 0.09377, 0.9063, 0.09336, 0.9041, 0.09404, 0.9045, 0.09435, 0.9063, 0.04932, 0.9032, 0.0478, 0.9033, 0.04718, 0.9029, 0.04887, 0.902, 0.1151, 0.9341, 0.1135, 0.9341, 0.1121, 0.9341, 0.1121, 0.9332, 0.04887, 0.902, 0.04718, 0.9029, 0.04741, 0.9022, 0.04873, 0.9015, 0.1023, 0.9108, 0.1023, 0.9094, 0.103, 0.9096, 0.103, 0.911, 0.1801, 0.8572, 0.1817, 0.8571, 0.1817, 0.8576, 0.1802, 0.8577, 0.1803, 0.8595, 0.1802, 0.8577, 0.1817, 0.8576, 0.1818, 0.8595, 0.1101, 0.9384, 0.1099, 0.9403, 0.1084, 0.9401, 0.1086, 0.9383, 0.1613, 0.8932, 0.163, 0.8937, 0.1633, 0.8944, 0.1612, 0.8938, 0.1612, 0.8938, 0.1633, 0.8944, 0.1628, 0.8949, 0.1609, 0.895, 0.1037, 0.9108, 0.1037, 0.9094, 0.1044, 0.9096, 0.1044, 0.9109, 0.1838, 0.8569, 0.1824, 0.8568, 0.1824, 0.8563, 0.1838, 0.8564, 0.1823, 0.859, 0.1824, 0.8568, 0.1838, 0.8569, 0.1838, 0.859, 0.07798, 0.9066, 0.07822, 0.9045, 0.07889, 0.9041, 0.07855, 0.9066, 0.07855, 0.9066, 0.07889, 0.9041, 0.07943, 0.9045, 0.07981, 0.9066, 0.08136, 0.9066, 0.08169, 0.9045, 0.08222, 0.9041, 0.0826, 0.9066, 0.1476, 0.9091, 0.1476, 0.9105, 0.1471, 0.9106, 0.1471, 0.9093, 0.1471, 0.9093, 0.1471, 0.9106, 0.1464, 0.9105, 0.1464, 0.9091, 0.09016, 0.9064, 0.0898, 0.9041, 0.09047, 0.9045, 0.09073, 0.9064, 0.08609, 0.9064, 0.08644, 0.9041, 0.08698, 0.9045, 0.08734, 0.9064, 0.1137, 0.9384, 0.1137, 0.9403, 0.1123, 0.9404, 0.1122, 0.9385, 0.08892, 0.9064, 0.08927, 0.9045, 0.0898, 0.9041, 0.09016, 0.9064, 0.1471, 0.9068, 0.1471, 0.9083, 0.1464, 0.9082, 0.1464, 0.9067, 0.1476, 0.9067, 0.1476, 0.9082, 0.1471, 0.9083, 0.1471, 0.9068, 0.1154, 0.9375, 0.1155, 0.939, 0.1139, 0.9391, 0.1138, 0.9376, 0.09679, 0.906, 0.09706, 0.9045, 0.09773, 0.9041, 0.09737, 0.906, 0.1855, 0.8605, 0.1856, 0.859, 0.1872, 0.8592, 0.187, 0.8607, 0.09737, 0.906, 0.09773, 0.9041, 0.09827, 0.9045, 0.09863, 0.906, 0.1587, 0.8933, 0.159, 0.8934, 0.1587, 0.8948, 0.1584, 0.8948, 0.1607, 0.8936, 0.161, 0.8937, 0.1607, 0.895, 0.1605, 0.895, 0.1089, 0.9357, 0.1104, 0.9359, 0.1103, 0.9365, 0.1088, 0.9363, 0.09382, 0.9068, 0.09382, 0.9065, 0.09439, 0.9067, 0.09443, 0.9083, 0.09388, 0.9086, 0.09387, 0.9083, 0.09439, 0.9067, 0.09382, 0.9065, 0.09435, 0.9063, 0.1804, 0.8621, 0.1804, 0.8618, 0.1819, 0.8617, 0.182, 0.862, 0.1803, 0.86, 0.1803, 0.8597, 0.1818, 0.8597, 0.1818, 0.8599, 0.1587, 0.8933, 0.1588, 0.8926, 0.159, 0.8934, 0.1612, 0.8938, 0.161, 0.8937, 0.1613, 0.8932, 0.09244, 0.9089, 0.09242, 0.9086, 0.09388, 0.9086, 0.09389, 0.9089, 0.09251, 0.9067, 0.09248, 0.9065, 0.09382, 0.9065, 0.09382, 0.9068, 0.08122, 0.9095, 0.08118, 0.9092, 0.08266, 0.9092, 0.08266, 0.9095, 0.08132, 0.9071, 0.08128, 0.9068, 0.08264, 0.9068, 0.08264, 0.9071, 0.07854, 0.9094, 0.07854, 0.9092, 0.08004, 0.9092, 0.08, 0.9094, 0.07852, 0.9071, 0.07852, 0.9068, 0.0799, 0.9068, 0.07986, 0.9071, 0.1106, 0.9361, 0.1121, 0.9362, 0.1121, 0.9367, 0.1106, 0.9367, 0.07855, 0.9066, 0.07852, 0.9068, 0.07798, 0.9066, 0.1822, 0.8618, 0.1822, 0.8615, 0.1837, 0.8616, 0.1836, 0.8618, 0.1823, 0.8594, 0.1823, 0.8592, 0.1837, 0.8592, 0.1837, 0.8595, 0.08322, 0.9089, 0.08266, 0.9092, 0.08266, 0.9089, 0.07798, 0.9066, 0.07852, 0.9068, 0.07795, 0.9071, 0.07795, 0.9071, 0.07852, 0.9068, 0.07852, 0.9071, 0.07788, 0.9094, 0.07797, 0.9089, 0.07854, 0.9092, 0.08875, 0.9089, 0.08871, 0.9087, 0.0902, 0.9087, 0.0902, 0.9089, 0.08887, 0.9068, 0.08883, 0.9066, 0.09019, 0.9066, 0.09019, 0.9068, 0.09076, 0.9085, 0.0902, 0.9087, 0.0902, 0.9085, 0.08609, 0.9064, 0.08605, 0.9066, 0.08551, 0.9064, 0.08606, 0.9089, 0.08606, 0.9087, 0.08756, 0.9087, 0.08752, 0.9089, 0.08605, 0.9068, 0.08605, 0.9066, 0.08743, 0.9066, 0.08739, 0.9068, 0.08606, 0.9087, 0.08549, 0.9085, 0.08606, 0.9085, 0.08551, 0.9064, 0.08605, 0.9066, 0.08548, 0.9068, 0.1137, 0.938, 0.1137, 0.9384, 0.1122, 0.9385, 0.1122, 0.9381, 0.08541, 0.9089, 0.08549, 0.9085, 0.08606, 0.9087, 0.1837, 0.862, 0.1837, 0.8618, 0.1852, 0.8619, 0.1852, 0.8621, 0.1839, 0.8599, 0.1839, 0.8597, 0.1853, 0.8598, 0.1853, 0.8601, 0.09733, 0.908, 0.09733, 0.9078, 0.09882, 0.9078, 0.09879, 0.908, 0.09734, 0.9063, 0.09734, 0.9062, 0.0987, 0.9062, 0.09867, 0.9063, 0.1852, 0.8624, 0.1852, 0.8623, 0.1868, 0.8624, 0.1868, 0.8626, 0.1854, 0.8608, 0.1854, 0.8606, 0.187, 0.8608, 0.187, 0.861, 0.09676, 0.9063, 0.09734, 0.9062, 0.09734, 0.9063, 0.04919, 0.9019, 0.04904, 0.9019, 0.04901, 0.9013, 0.1154, 0.9372, 0.1154, 0.9375, 0.1138, 0.9376, 0.1138, 0.9373, 0.09737, 0.906, 0.09734, 0.9062, 0.09679, 0.906, 0.04904, 0.9019, 0.04887, 0.902, 0.04873, 0.9015, 0.09667, 0.908, 0.09676, 0.9076, 0.09733, 0.9078, 0.05123, 0.9027, 0.05106, 0.9028, 0.05058, 0.9014, 0.05076, 0.9013, 0.04962, 0.9031, 0.04948, 0.9032, 0.04904, 0.9019, 0.04919, 0.9019, 0.09242, 0.9086, 0.09246, 0.9083, 0.09387, 0.9083, 0.09388, 0.9086, 0.1588, 0.8926, 0.1593, 0.8929, 0.159, 0.8934, 0.1804, 0.8618, 0.1804, 0.8615, 0.1819, 0.8614, 0.1819, 0.8617, 0.09456, 0.9089, 0.09388, 0.9086, 0.09443, 0.9083, 0.09389, 0.9089, 0.09388, 0.9086, 0.09456, 0.9089, 0.159, 0.8934, 0.1592, 0.8934, 0.159, 0.8948, 0.1587, 0.8948, 0.09241, 0.9104, 0.09244, 0.9089, 0.09389, 0.9089, 0.09393, 0.9104, 0.09393, 0.9104, 0.09389, 0.9089, 0.09456, 0.9089, 0.09517, 0.9104, 0.1805, 0.8636, 0.1804, 0.8621, 0.182, 0.862, 0.182, 0.8635, 0.1105, 0.9343, 0.1104, 0.9359, 0.1089, 0.9357, 0.109, 0.9342, 0.1574, 0.8919, 0.1588, 0.8926, 0.1587, 0.8933, 0.1572, 0.8931, 0.1572, 0.8931, 0.1587, 0.8933, 0.1584, 0.8948, 0.1569, 0.8946, 0.159, 0.8934, 0.1593, 0.8929, 0.1592, 0.8934, 0.161, 0.8937, 0.1612, 0.8938, 0.1609, 0.895, 0.1607, 0.895, 0.1102, 0.938, 0.1101, 0.9384, 0.1086, 0.9383, 0.1086, 0.9379, 0.09382, 0.9065, 0.09377, 0.9063, 0.09435, 0.9063, 0.1803, 0.8597, 0.1803, 0.8595, 0.1818, 0.8595, 0.1818, 0.8597, 0.1613, 0.8932, 0.161, 0.8937, 0.1609, 0.8931, 0.09248, 0.9065, 0.09255, 0.9063, 0.09377, 0.9063, 0.09382, 0.9065, 0.09246, 0.9083, 0.09251, 0.9067, 0.09382, 0.9068, 0.09387, 0.9083, 0.09387, 0.9083, 0.09382, 0.9068, 0.09439, 0.9067, 0.09443, 0.9083, 0.1804, 0.8615, 0.1803, 0.86, 0.1818, 0.8599, 0.1819, 0.8614, 0.1103, 0.9365, 0.1102, 0.938, 0.1086, 0.9379, 0.1088, 0.9363, 0.1593, 0.8929, 0.1609, 0.8931, 0.1607, 0.8936, 0.1592, 0.8934, 0.1592, 0.8934, 0.1607, 0.8936, 0.1605, 0.895, 0.159, 0.8948, 0.1609, 0.8931, 0.161, 0.8937, 0.1607, 0.8936, 0.08268, 0.9113, 0.08266, 0.9095, 0.08331, 0.9095, 0.08392, 0.9113, 0.1121, 0.9343, 0.1121, 0.9362, 0.1106, 0.9361, 0.1106, 0.9343, 0.1821, 0.8635, 0.1822, 0.8618, 0.1836, 0.8618, 0.1836, 0.8636, 0.07729, 0.9112, 0.07788, 0.9094, 0.07854, 0.9094, 0.07854, 0.9112, 0.07854, 0.9112, 0.07854, 0.9094, 0.08, 0.9094, 0.08009, 0.9112, 0.08115, 0.9113, 0.08122, 0.9095, 0.08266, 0.9095, 0.08268, 0.9113, 0.0832, 0.9071, 0.08264, 0.9068, 0.08317, 0.9066, 0.08264, 0.9071, 0.08264, 0.9068, 0.0832, 0.9071, 0.1822, 0.8615, 0.1822, 0.8612, 0.1837, 0.8613, 0.1837, 0.8616, 0.08331, 0.9095, 0.08266, 0.9092, 0.08322, 0.9089, 0.07854, 0.9092, 0.07853, 0.9089, 0.07997, 0.9089, 0.08004, 0.9092, 0.08118, 0.9092, 0.08124, 0.9089, 0.08266, 0.9089, 0.08266, 0.9092, 0.08266, 0.9089, 0.08264, 0.9071, 0.0832, 0.9071, 0.08322, 0.9089, 0.1121, 0.9367, 0.112, 0.9385, 0.1106, 0.9385, 0.1106, 0.9367, 0.1822, 0.8612, 0.1823, 0.8594, 0.1837, 0.8595, 0.1837, 0.8613, 0.07797, 0.9089, 0.07795, 0.9071, 0.07852, 0.9071, 0.07853, 0.9089, 0.07853, 0.9089, 0.07852, 0.9071, 0.07986, 0.9071, 0.07997, 0.9089, 0.08124, 0.9089, 0.08132, 0.9071, 0.08264, 0.9071, 0.08266, 0.9089, 0.08128, 0.9068, 0.08136, 0.9066, 0.0826, 0.9066, 0.08264, 0.9068, 0.07852, 0.9068, 0.07855, 0.9066, 0.07981, 0.9066, 0.0799, 0.9068, 0.112, 0.9385, 0.112, 0.939, 0.1106, 0.939, 0.1106, 0.9385, 0.1823, 0.8592, 0.1823, 0.859, 0.1838, 0.859, 0.1837, 0.8592, 0.08264, 0.9068, 0.0826, 0.9066, 0.08317, 0.9066, 0.07854, 0.9094, 0.07788, 0.9094, 0.07854, 0.9092, 0.07854, 0.9092, 0.07797, 0.9089, 0.07853, 0.9089, 0.08266, 0.9095, 0.08266, 0.9092, 0.08331, 0.9095, 0.1837, 0.8618, 0.1837, 0.8616, 0.1852, 0.8617, 0.1852, 0.8619, 0.09075, 0.9068, 0.09019, 0.9066, 0.09073, 0.9064, 0.09019, 0.9068, 0.09019, 0.9066, 0.09075, 0.9068, 0.08606, 0.9087, 0.08606, 0.9085, 0.0875, 0.9085, 0.08756, 0.9087, 0.09083, 0.9089, 0.0902, 0.9087, 0.09076, 0.9085, 0.08871, 0.9087, 0.08878, 0.9085, 0.0902, 0.9085, 0.0902, 0.9087, 0.1836, 0.8637, 0.1837, 0.862, 0.1852, 0.8621, 0.185, 0.8637, 0.08481, 0.9105, 0.08541, 0.9089, 0.08606, 0.9089, 0.08606, 0.9105, 0.0902, 0.9105, 0.0902, 0.9089, 0.09083, 0.9089, 0.09144, 0.9105, 0.08606, 0.9105, 0.08606, 0.9089, 0.08752, 0.9089, 0.08761, 0.9105, 0.1136, 0.9343, 0.1136, 0.936, 0.1122, 0.936, 0.1121, 0.9343, 0.08868, 0.9105, 0.08875, 0.9089, 0.0902, 0.9089, 0.0902, 0.9105, 0.1837, 0.8616, 0.1839, 0.8599, 0.1853, 0.8601, 0.1852, 0.8617, 0.08549, 0.9085, 0.08548, 0.9068, 0.08605, 0.9068, 0.08606, 0.9085, 0.0902, 0.9085, 0.09019, 0.9068, 0.09075, 0.9068, 0.09076, 0.9085, 0.08606, 0.9085, 0.08605, 0.9068, 0.08739, 0.9068, 0.0875, 0.9085, 0.1136, 0.9364, 0.1137, 0.938, 0.1122, 0.9381, 0.1122, 0.9364, 0.08878, 0.9085, 0.08887, 0.9068, 0.09019, 0.9068, 0.0902, 0.9085, 0.08883, 0.9066, 0.08892, 0.9064, 0.09016, 0.9064, 0.09019, 0.9066, 0.09019, 0.9066, 0.09016, 0.9064, 0.09073, 0.9064, 0.08605, 0.9066, 0.08609, 0.9064, 0.08734, 0.9064, 0.08743, 0.9066, 0.08548, 0.9068, 0.08605, 0.9066, 0.08605, 0.9068, 0.08606, 0.9089, 0.08541, 0.9089, 0.08606, 0.9087, 0.1839, 0.8597, 0.1839, 0.8595, 0.1854, 0.8596, 0.1853, 0.8598, 0.1122, 0.9364, 0.1122, 0.936, 0.1136, 0.936, 0.1136, 0.9364, 0.0902, 0.9089, 0.0902, 0.9087, 0.09083, 0.9089, 0.05247, 0.9024, 0.05123, 0.9027, 0.05076, 0.9013, 0.05198, 0.9009, 0.05198, 0.9009, 0.05076, 0.9013, 0.05055, 0.9007, 0.05157, 0.8998, 0.1151, 0.9342, 0.1152, 0.9356, 0.1137, 0.9357, 0.1136, 0.9343, 0.09607, 0.9093, 0.09667, 0.908, 0.09733, 0.908, 0.09732, 0.9093, 0.185, 0.8637, 0.1852, 0.8624, 0.1868, 0.8626, 0.1866, 0.8639, 0.09732, 0.9093, 0.09733, 0.908, 0.09879, 0.908, 0.09887, 0.9093, 0.05106, 0.9028, 0.05088, 0.9028, 0.05041, 0.9015, 0.05058, 0.9014, 0.09679, 0.906, 0.09734, 0.9062, 0.09676, 0.9063, 0.04901, 0.9013, 0.04904, 0.9019, 0.04873, 0.9015, 0.05055, 0.9007, 0.05058, 0.9014, 0.05023, 0.9009, 0.1852, 0.8623, 0.1853, 0.8621, 0.1868, 0.8623, 0.1868, 0.8624, 0.09733, 0.9078, 0.09733, 0.9076, 0.09877, 0.9076, 0.09882, 0.9078, 0.05088, 0.9028, 0.04962, 0.9031, 0.04919, 0.9019, 0.05041, 0.9015, 0.05041, 0.9015, 0.04919, 0.9019, 0.04901, 0.9013, 0.05023, 0.9009, 0.1153, 0.9359, 0.1154, 0.9372, 0.1138, 0.9373, 0.1137, 0.936, 0.09676, 0.9076, 0.09676, 0.9063, 0.09734, 0.9063, 0.09733, 0.9076, 0.1853, 0.8621, 0.1854, 0.8608, 0.187, 0.861, 0.1868, 0.8623, 0.09733, 0.9076, 0.09734, 0.9063, 0.09867, 0.9063, 0.09877, 0.9076, 0.09734, 0.9062, 0.09737, 0.906, 0.09863, 0.906, 0.0987, 0.9062, 0.1854, 0.8606, 0.1855, 0.8605, 0.187, 0.8607, 0.187, 0.8608, 0.1137, 0.9357, 0.1152, 0.9356, 0.1153, 0.9359, 0.1137, 0.936, 0.05023, 0.9009, 0.05058, 0.9014, 0.05041, 0.9015, 0.09733, 0.908, 0.09667, 0.908, 0.09733, 0.9078, 0.04948, 0.9032, 0.04932, 0.9032, 0.04887, 0.902, 0.04904, 0.9019, 0.09733, 0.9078, 0.09676, 0.9076, 0.09733, 0.9076, 0.05076, 0.9013, 0.05058, 0.9014, 0.05055, 0.9007, 0.1082, 0.9312, 0.1064, 0.9316, 0.1063, 0.9314, 0.1082, 0.9305, 0.1549, 0.8887, 0.1551, 0.8888, 0.1552, 0.8892, 0.155, 0.8891, 0.1529, 0.891, 0.153, 0.8908, 0.1538, 0.8909, 0.1537, 0.8912, 0.1546, 0.8913, 0.1538, 0.8909, 0.1547, 0.8908, 0.1533, 0.8906, 0.155, 0.8891, 0.1552, 0.8892, 0.154, 0.8907, 0.1834, 0.8687, 0.1834, 0.8674, 0.1854, 0.8675, 0.1853, 0.8688, 0.1122, 0.9292, 0.1121, 0.9305, 0.1102, 0.9305, 0.1102, 0.9292, 0.05732, 0.9013, 0.05609, 0.9017, 0.05535, 0.8997, 0.05659, 0.8993, 0.1141, 0.9293, 0.1141, 0.9306, 0.1121, 0.9305, 0.1122, 0.9292, 0.1814, 0.8686, 0.1815, 0.8673, 0.1834, 0.8674, 0.1834, 0.8687, 0.1523, 0.8922, 0.1536, 0.8925, 0.1533, 0.8945, 0.152, 0.8943, 0.05659, 0.8993, 0.05535, 0.8997, 0.05487, 0.8982, 0.0561, 0.8977, 0.1102, 0.9318, 0.1088, 0.9313, 0.1088, 0.9304, 0.1102, 0.9305, 0.1523, 0.8922, 0.1529, 0.891, 0.1537, 0.8912, 0.1536, 0.8925, 0.1023, 0.9087, 0.1027, 0.9071, 0.1043, 0.9071, 0.1047, 0.9087, 0.1536, 0.8925, 0.1537, 0.8912, 0.1546, 0.8913, 0.1549, 0.8927, 0.1102, 0.9305, 0.1088, 0.9304, 0.1088, 0.9296, 0.1102, 0.9292, 0.1433, 0.9105, 0.1439, 0.9093, 0.1454, 0.9093, 0.1456, 0.9105, 0.153, 0.8908, 0.1533, 0.8906, 0.154, 0.8907, 0.1538, 0.8909, 0.1537, 0.8912, 0.1538, 0.8909, 0.1546, 0.8913, 0.1085, 0.9304, 0.1082, 0.9305, 0.1082, 0.9298, 0.1085, 0.9296, 0.1088, 0.9313, 0.1085, 0.9304, 0.1088, 0.9304, 0.1028, 0.9068, 0.1029, 0.9065, 0.1042, 0.9065, 0.1042, 0.9068, 0.1082, 0.9312, 0.1085, 0.9304, 0.1088, 0.9313, 0.1547, 0.8908, 0.1538, 0.8909, 0.154, 0.8907, 0.1833, 0.8699, 0.1848, 0.8699, 0.1848, 0.8708, 0.1833, 0.8707, 0.1512, 0.8922, 0.1503, 0.892, 0.1507, 0.8902, 0.1515, 0.8904, 0.1509, 0.8942, 0.15, 0.8941, 0.1503, 0.892, 0.1512, 0.8922, 0.1819, 0.8698, 0.1833, 0.8699, 0.1833, 0.8707, 0.1818, 0.8707, 0.1099, 0.9155, 0.1124, 0.9155, 0.1122, 0.9272, 0.1107, 0.9271, 0.07049, 0.8978, 0.05933, 0.9007, 0.05856, 0.8987, 0.06925, 0.8945, 0.1124, 0.9155, 0.1149, 0.9156, 0.1138, 0.9272, 0.1122, 0.9272, 0.06925, 0.8945, 0.05856, 0.8987, 0.05805, 0.897, 0.06843, 0.8918, 0.157, 0.8931, 0.1572, 0.8931, 0.1569, 0.8946, 0.1567, 0.8947, 0.1572, 0.8918, 0.1574, 0.8919, 0.1572, 0.8931, 0.157, 0.8931, 0.1106, 0.9341, 0.1105, 0.9343, 0.109, 0.9342, 0.109, 0.9339, 0.1805, 0.8638, 0.1805, 0.8636, 0.182, 0.8635, 0.182, 0.8638, 0.09394, 0.9106, 0.09393, 0.9104, 0.09517, 0.9104, 0.09525, 0.9106, 0.09226, 0.9106, 0.09241, 0.9104, 0.09393, 0.9104, 0.09394, 0.9106, 0.081, 0.9115, 0.08115, 0.9113, 0.08268, 0.9113, 0.08268, 0.9115, 0.07854, 0.9114, 0.07854, 0.9112, 0.08009, 0.9112, 0.08025, 0.9114, 0.07722, 0.9114, 0.07729, 0.9112, 0.07854, 0.9112, 0.07854, 0.9114, 0.182, 0.8638, 0.1821, 0.8635, 0.1836, 0.8636, 0.1836, 0.8639, 0.1121, 0.9341, 0.1121, 0.9343, 0.1106, 0.9343, 0.1106, 0.9341, 0.08268, 0.9115, 0.08268, 0.9113, 0.08392, 0.9113, 0.08399, 0.9115, 0.08852, 0.9107, 0.08868, 0.9105, 0.0902, 0.9105, 0.0902, 0.9107, 0.1135, 0.9341, 0.1136, 0.9343, 0.1121, 0.9343, 0.1121, 0.9341, 0.08606, 0.9107, 0.08606, 0.9105, 0.08761, 0.9105, 0.08777, 0.9107, 0.0902, 0.9107, 0.0902, 0.9105, 0.09144, 0.9105, 0.09151, 0.9107, 0.08474, 0.9107, 0.08481, 0.9105, 0.08606, 0.9105, 0.08606, 0.9107, 0.1836, 0.8639, 0.1836, 0.8637, 0.185, 0.8637, 0.185, 0.8639, 0.09732, 0.9094, 0.09732, 0.9093, 0.09887, 0.9093, 0.09903, 0.9094, 0.185, 0.8639, 0.185, 0.8637, 0.1866, 0.8639, 0.1866, 0.8641, 0.096, 0.9094, 0.09607, 0.9093, 0.09732, 0.9093, 0.09732, 0.9094, 0.1151, 0.9341, 0.1151, 0.9342, 0.1136, 0.9343, 0.1135, 0.9341, 0.05213, 0.9009, 0.05198, 0.9009, 0.05157, 0.8998, 0.0517, 0.8996, 0.05268, 0.9025, 0.05247, 0.9024, 0.05198, 0.9009, 0.05213, 0.9009, 0.3191, 0.8491, 0.3159, 0.8506, 0.3169, 0.8409, 0.3183, 0.8404, 0.09499, 0.885, 0.09595, 0.8901, 0.09239, 0.8904, 0.09105, 0.8865, 0.08988, 0.8817, 0.09105, 0.8865, 0.08874, 0.8876, 0.08752, 0.8839, 0.1131, 0.8736, 0.1096, 0.873, 0.1112, 0.8631, 0.1143, 0.8636, 0.1199, 0.9024, 0.1227, 0.9023, 0.1235, 0.9122, 0.1209, 0.9124, 0.09189, 0.8739, 0.08868, 0.8754, 0.08636, 0.866, 0.0892, 0.8647, 0.1289, 0.9113, 0.1256, 0.9106, 0.1257, 0.9083, 0.1286, 0.9089, 0.3472, 0.852, 0.344, 0.8515, 0.3447, 0.8472, 0.3483, 0.8478, 0.1118, 0.8852, 0.1126, 0.8908, 0.1067, 0.8898, 0.1075, 0.8845, 0.3209, 0.8532, 0.3179, 0.8546, 0.3159, 0.8506, 0.3191, 0.8491, 0.3535, 0.9045, 0.356, 0.9043, 0.3562, 0.9088, 0.3539, 0.9089, 0.3006, 0.9001, 0.3002, 0.9001, 0.2979, 0.8943, 0.2993, 0.8943, 0.3483, 0.8478, 0.3447, 0.8472, 0.3459, 0.8403, 0.3475, 0.8398, 0.3815, 0.897, 0.3815, 0.9011, 0.3815, 0.897, 0.3556, 0.8284, 0.352, 0.8261, 0.3522, 0.8218, 0.3563, 0.8224, 0.1131, 0.8736, 0.1124, 0.8798, 0.1084, 0.8791, 0.1096, 0.873, 0.1199, 0.9024, 0.12, 0.8959, 0.1238, 0.8958, 0.1227, 0.9023, 0.09189, 0.8739, 0.09352, 0.8801, 0.08988, 0.8817, 0.08868, 0.8754, 0.1124, 0.8798, 0.1118, 0.8852, 0.1075, 0.8845, 0.1084, 0.8791, 0.1869, 0.9058, 0.182, 0.9047, 0.1821, 0.9031, 0.1849, 0.9031, 0.09352, 0.8801, 0.09499, 0.885, 0.09105, 0.8865, 0.08988, 0.8817, 0.1154, 0.8902, 0.1161, 0.8859, 0.1185, 0.8865, 0.1179, 0.8902, 0.1162, 0.9025, 0.1164, 0.896, 0.12, 0.8959, 0.1199, 0.9024, 0.4092, 0.8809, 0.4046, 0.8809, 0.4046, 0.8748, 0.4088, 0.8748, 0.3808, 0.9016, 0.3808, 0.897, 0.3808, 0.897, 0.2994, 0.9056, 0.2979, 0.9056, 0.3002, 0.9001, 0.3006, 0.9001, 0.3494, 0.9046, 0.3535, 0.9045, 0.3539, 0.9089, 0.3494, 0.909, 0.1307, 0.9116, 0.1289, 0.9113, 0.1286, 0.9089, 0.1309, 0.9093, 0.1162, 0.9025, 0.1199, 0.9024, 0.1209, 0.9124, 0.117, 0.9125, 0.1161, 0.8859, 0.1165, 0.8807, 0.1193, 0.8826, 0.1185, 0.8865, 0.1822, 0.9004, 0.1845, 0.901, 0.1849, 0.9031, 0.1821, 0.9031, 0.08797, 0.8879, 0.08874, 0.8876, 0.09, 0.8911, 0.08794, 0.8913, 0.07074, 0.9069, 0.06922, 0.9067, 0.07252, 0.9041, 0.07265, 0.9042, 0.0717, 0.9087, 0.07042, 0.909, 0.06922, 0.9067, 0.07074, 0.9069, 0.182, 0.9047, 0.1782, 0.9053, 0.1793, 0.9029, 0.1821, 0.9031, 0.07482, 0.9074, 0.0734, 0.9041, 0.07647, 0.9045, 0.07647, 0.9074, 0.09105, 0.8865, 0.09239, 0.8904, 0.09, 0.8911, 0.08874, 0.8876, 0.0734, 0.9121, 0.07482, 0.9074, 0.07647, 0.9074, 0.07647, 0.9102, 0.1721, 0.867, 0.1766, 0.8667, 0.1759, 0.8682, 0.1714, 0.8685, 0.0703, 0.839, 0.0677, 0.8401, 0.06664, 0.8387, 0.0706, 0.8373, 0.4046, 0.8809, 0.4017, 0.881, 0.4021, 0.8748, 0.4046, 0.8748, 0.3124, 0.8291, 0.3092, 0.8319, 0.3076, 0.8263, 0.3115, 0.8248, 0.315, 0.8289, 0.3124, 0.8291, 0.3115, 0.8248, 0.314, 0.8246, 0.4028, 0.8128, 0.408, 0.8125, 0.4086, 0.8168, 0.4039, 0.8171, 0.8836, 0.8524, 0.8843, 0.8572, 0.8789, 0.854, 0.8789, 0.8524, 0.8502, 0.9, 0.8516, 0.9043, 0.8516, 0.9093, 0.8504, 0.9082, 0.1747, 0.8874, 0.1715, 0.8874, 0.1714, 0.8858, 0.1753, 0.8859, 0.1766, 0.8667, 0.1776, 0.8667, 0.1785, 0.8681, 0.1759, 0.8682, 0.1247, 0.8355, 0.1216, 0.835, 0.1213, 0.8333, 0.1255, 0.834, 0.1715, 0.8874, 0.1696, 0.8874, 0.1686, 0.8859, 0.1714, 0.8858, 0.8502, 0.8949, 0.8574, 0.8954, 0.8558, 0.8991, 0.8516, 0.8992, 0.8514, 0.8919, 0.8556, 0.8919, 0.8574, 0.8954, 0.8502, 0.8949, 0.7874, 0.8119, 0.7834, 0.8133, 0.7809, 0.8058, 0.7848, 0.8044, 0.8581, 0.8927, 0.8599, 0.8946, 0.8599, 0.9011, 0.8581, 0.8986, 0.8921, 0.8605, 0.8882, 0.8605, 0.8882, 0.8524, 0.8922, 0.8524, 0.8927, 0.8429, 0.8953, 0.8428, 0.8957, 0.8508, 0.8932, 0.8509, 0.4053, 0.8687, 0.4032, 0.8687, 0.404, 0.8562, 0.4059, 0.8561, 0.3571, 0.8165, 0.3537, 0.8159, 0.356, 0.8038, 0.3591, 0.8043, 0.3106, 0.8191, 0.3089, 0.8194, 0.3047, 0.8078, 0.3062, 0.8076, 0.4088, 0.8687, 0.4053, 0.8687, 0.4059, 0.8561, 0.409, 0.8561, 0.3089, 0.8194, 0.3059, 0.8205, 0.3021, 0.8088, 0.3047, 0.8078, 0.4051, 0.8232, 0.41, 0.8229, 0.411, 0.8355, 0.4064, 0.8357, 0.8164, 0.9001, 0.8162, 0.902, 0.8146, 0.9021, 0.8148, 0.9003, 0.8162, 0.902, 0.8164, 0.9063, 0.8148, 0.9064, 0.8146, 0.9021, 0.8789, 0.85, 0.8803, 0.8499, 0.8804, 0.8516, 0.879, 0.8517, 0.8516, 0.9043, 0.8558, 0.9042, 0.8558, 0.9081, 0.8516, 0.9093, 0.8558, 0.9042, 0.8574, 0.9005, 0.8574, 0.9055, 0.8558, 0.9081, 0.8641, 0.8945, 0.8653, 0.8919, 0.8653, 0.9009, 0.8641, 0.9021, 0.8888, 0.8463, 0.8884, 0.8511, 0.8804, 0.8516, 0.8803, 0.8499, 0.8599, 0.8946, 0.8641, 0.8945, 0.8641, 0.9021, 0.8599, 0.9011, 0.8422, 0.8086, 0.8381, 0.808, 0.8384, 0.8044, 0.8426, 0.8051, 0.8927, 0.8429, 0.8932, 0.8509, 0.8884, 0.8511, 0.8888, 0.8463, 0.8882, 0.8431, 0.8927, 0.8429, 0.8888, 0.8463, 0.886, 0.8465, 0.8558, 0.8991, 0.8574, 0.8954, 0.8574, 0.9005, 0.8558, 0.9042, 0.8516, 0.8992, 0.8558, 0.8991, 0.8558, 0.9042, 0.8516, 0.9043, 0.8441, 0.8094, 0.8422, 0.8086, 0.8426, 0.8051, 0.8443, 0.8056, 0.8502, 0.8949, 0.8516, 0.8992, 0.8516, 0.9043, 0.8502, 0.9, 0.8882, 0.8524, 0.8882, 0.8605, 0.8843, 0.8572, 0.8836, 0.8524, 0.4036, 0.8188, 0.4088, 0.8185, 0.4089, 0.8201, 0.4044, 0.8204, 0.314, 0.8246, 0.3115, 0.8248, 0.3134, 0.8231, 0.3115, 0.8248, 0.3076, 0.8263, 0.3066, 0.8231, 0.3104, 0.8218, 0.4088, 0.8748, 0.4046, 0.8748, 0.4048, 0.8731, 0.3566, 0.8207, 0.3525, 0.8201, 0.3529, 0.8186, 0.3568, 0.8192, 0.4048, 0.8731, 0.4018, 0.8732, 0.4025, 0.8715, 0.4049, 0.8715, 0.4044, 0.8204, 0.4089, 0.8201, 0.41, 0.8229, 0.4051, 0.8232, 0.3104, 0.8218, 0.3066, 0.8231, 0.3059, 0.8205, 0.3089, 0.8194, 0.4089, 0.8715, 0.4049, 0.8715, 0.4053, 0.8687, 0.4088, 0.8687, 0.3128, 0.8216, 0.3104, 0.8218, 0.3089, 0.8194, 0.3106, 0.8191, 0.3568, 0.8192, 0.3529, 0.8186, 0.3537, 0.8159, 0.3571, 0.8165, 0.4049, 0.8715, 0.4025, 0.8715, 0.4032, 0.8687, 0.4053, 0.8687, 0.4023, 0.7991, 0.4086, 0.7987, 0.4086, 0.8073, 0.4026, 0.8077, 0.4086, 0.7987, 0.4133, 0.7986, 0.4116, 0.8072, 0.4086, 0.8073, 0.3169, 0.8409, 0.3159, 0.8506, 0.3113, 0.8393, 0.3141, 0.8335, 0.4052, 0.9014, 0.4029, 0.9014, 0.4012, 0.889, 0.4046, 0.8889, 0.4098, 0.9014, 0.4052, 0.9014, 0.4046, 0.8889, 0.4098, 0.889, 0.3519, 0.8486, 0.3491, 0.8393, 0.3509, 0.831, 0.3546, 0.8363, 0.4026, 0.8077, 0.4086, 0.8073, 0.408, 0.8125, 0.4028, 0.8128, 0.4086, 0.8073, 0.4116, 0.8072, 0.4105, 0.8124, 0.408, 0.8125, 0.3141, 0.8335, 0.3113, 0.8393, 0.3092, 0.8319, 0.3124, 0.8291, 0.4046, 0.8889, 0.4012, 0.889, 0.4017, 0.881, 0.4046, 0.8809, 0.4098, 0.889, 0.4046, 0.8889, 0.4046, 0.8809, 0.4092, 0.8809, 0.3546, 0.8363, 0.3509, 0.831, 0.352, 0.8261, 0.3556, 0.8284, 0.4046, 0.8748, 0.4021, 0.8748, 0.4018, 0.8732, 0.4048, 0.8731, 0.3563, 0.8224, 0.3522, 0.8218, 0.3525, 0.8201, 0.3566, 0.8207, 0.4049, 0.8715, 0.4089, 0.8715, 0.4048, 0.8731, 0.4089, 0.8715, 0.4088, 0.8748, 0.4048, 0.8731, 0.3115, 0.8248, 0.3104, 0.8218, 0.3134, 0.8231, 0.4039, 0.8171, 0.4086, 0.8168, 0.4088, 0.8185, 0.4036, 0.8188, 0.3104, 0.8218, 0.3128, 0.8216, 0.3134, 0.8231, 0.1869, 0.9058, 0.1872, 0.9094, 0.1819, 0.9076, 0.182, 0.9047, 0.3009, 0.9055, 0.2994, 0.9056, 0.3006, 0.9001, 0.3009, 0.9001, 0.09735, 0.8788, 0.09907, 0.8837, 0.09499, 0.885, 0.09352, 0.8801, 0.1165, 0.8807, 0.1161, 0.8859, 0.1118, 0.8852, 0.1124, 0.8798, 0.09536, 0.8729, 0.09735, 0.8788, 0.09352, 0.8801, 0.09189, 0.8739, 0.1167, 0.8743, 0.1165, 0.8807, 0.1124, 0.8798, 0.1131, 0.8736, 0.3519, 0.8486, 0.3483, 0.8478, 0.3475, 0.8398, 0.3491, 0.8393, 0.3009, 0.9001, 0.3006, 0.9001, 0.2993, 0.8943, 0.3008, 0.8944, 0.324, 0.8521, 0.3209, 0.8532, 0.3191, 0.8491, 0.3224, 0.8478, 0.1161, 0.8859, 0.1154, 0.8902, 0.1126, 0.8908, 0.1118, 0.8852, 0.3505, 0.8528, 0.3472, 0.852, 0.3483, 0.8478, 0.3519, 0.8486, 0.182, 0.9047, 0.1819, 0.9076, 0.1781, 0.9081, 0.1782, 0.9053, 0.09536, 0.8729, 0.09189, 0.8739, 0.0892, 0.8647, 0.09219, 0.8637, 0.1167, 0.8743, 0.1131, 0.8736, 0.1143, 0.8636, 0.1175, 0.8643, 0.09907, 0.8837, 0.1007, 0.8884, 0.09595, 0.8901, 0.09499, 0.885, 0.3224, 0.8478, 0.3191, 0.8491, 0.3183, 0.8404, 0.3197, 0.8399, 0.05933, 0.9073, 0.05727, 0.9089, 0.057, 0.9083, 0.05883, 0.9065, 0.05059, 0.9081, 0.05059, 0.9109, 0.05048, 0.9117, 0.04788, 0.9049, 0.05238, 0.9088, 0.05238, 0.9109, 0.05059, 0.9109, 0.05059, 0.9081, 0.05238, 0.9055, 0.05238, 0.9088, 0.05059, 0.9081, 0.05059, 0.9052, 0.1064, 0.8923, 0.1091, 0.8928, 0.1086, 0.895, 0.1061, 0.8941, 0.09901, 0.8916, 0.1015, 0.8907, 0.102, 0.8923, 0.09988, 0.8936, 0.09595, 0.8901, 0.1007, 0.8884, 0.1015, 0.8907, 0.09901, 0.8916, 0.1067, 0.8898, 0.1126, 0.8908, 0.1091, 0.8928, 0.1064, 0.8923, 0.05466, 0.9046, 0.05466, 0.9095, 0.05238, 0.9088, 0.05238, 0.9055, 0.05466, 0.9095, 0.05466, 0.9132, 0.05238, 0.9109, 0.05238, 0.9088, 0.1781, 0.9081, 0.1819, 0.9076, 0.1825, 0.9111, 0.1803, 0.9116, 0.1819, 0.9076, 0.1872, 0.9094, 0.1859, 0.9119, 0.1825, 0.9111, 0.09988, 0.8936, 0.102, 0.8923, 0.103, 0.8952, 0.1013, 0.8959, 0.05059, 0.9052, 0.05059, 0.9081, 0.04788, 0.9049, 0.04718, 0.9041, 0.5804, 0.8448, 0.5772, 0.844, 0.5777, 0.8422, 0.581, 0.843, 0.5551, 0.8441, 0.5521, 0.8452, 0.5513, 0.8434, 0.5544, 0.8423, 0.5799, 0.8929, 0.5838, 0.8928, 0.584, 0.8947, 0.5799, 0.8948, 0.5838, 0.8928, 0.5864, 0.8927, 0.5865, 0.8946, 0.584, 0.8947, 0.5521, 0.8452, 0.5493, 0.8465, 0.5484, 0.8448, 0.5513, 0.8434, 0.5772, 0.844, 0.5741, 0.8435, 0.5744, 0.8417, 0.5777, 0.8422])
me_cube_003.materials.append(mat_zombiematerial)
me_cube_003.use_remesh_fix_poles = True
me_cube_003.use_remesh_preserve_attributes = False
me_cube_003.update()
arm_armature = bpy.data.armatures.new('Armature')  # bones are not reproduced

# ---- objects
ob_zombiemodel = bpy.data.objects.new('ZombieModel', me_cube_003)
ob_zombiearmature = bpy.data.objects.new('ZombieArmature', arm_armature)

# ---- transforms, parenting, visibility, modifiers, constraints
ob_zombiemodel.parent = ob_zombiearmature
ob_zombiemodel.location = (0.0, 0.0, 0.0)
_vg = ob_zombiemodel.vertex_groups.new(name='Spine1')
for _i, _w in zip([339, 340, 341, 342, 343, 345, 347, 349, 351, 352, 353, 354, 355, 356, 357, 358, 362, 367, 369, 371, 372, 373, 374, 439, 452, 453, 455, 456, 457, 459, 460, 461, 466, 480, 481, 482, 483, 484, 485, 486], [0.8086, 0.802, 0.7475, 0.5795, 0.07474, 0.1024, 0.1113, 0.01691, 0.2185, 0.7441, 0.8279, 0.6065, 0.08928, 0.1935, 0.3068, 0.1724, 0.002908, 0.09534, 0.6989, 0.2577, 0.12, 0.06153, 0.2577, 0.05082, 0.8028, 0.5911, 0.04516, 0.134, 0.1051, 0.647, 0.7765, 0.2197, 0.08688, 0.6882, 0.8233, 0.8552, 0.7009, 0.6648, 0.8002, 0.7758]): _vg.add([_i], _w, 'REPLACE')
_vg = ob_zombiemodel.vertex_groups.new(name='Spine2')
for _i, _w in zip([339, 340, 341, 342, 343, 345, 347, 349, 353, 354, 359, 360, 361, 362, 364, 365, 366, 367, 369, 375, 379, 381, 382, 452, 453, 455, 457, 460, 462, 463, 464, 465, 480, 481, 482, 483, 484, 485, 486], [0.105, 0.1807, 0.1271, 0.3663, 0.7675, 0.6868, 0.6918, 0.9274, 0.0118, 0.01896, 0.1304, 0.215, 0.4847, 0.1684, 0.02466, 0.1051, 0.01655, 0.702, 0.187, 0.1388, 0.05065, 0.06865, 0.05514, 0.104, 0.3885, 0.874, 0.7001, 0.02616, 0.4449, 0.1556, 0.07365, 0.003342, 0.07621, 0.0626, 0.1056, 0.1812, 0.1116, 0.06064, 0.1703]): _vg.add([_i], _w, 'REPLACE')
_vg = ob_zombiemodel.vertex_groups.new(name='Spine3')
for _i, _w in zip([343, 345, 347, 349, 350, 359, 360, 361, 362, 364, 365, 366, 367, 375, 379, 381, 455, 457, 458, 462, 463, 464, 465], [0.01233, 0.04494, 0.09996, 0.005113, 0.09769, 0.1134, 0.1043, 0.4485, 0.4807, 0.02832, 0.5194, 0.09308, 0.009676, 0.042, 0.02138, 0.01508, 0.02238, 0.08388, 0.005146, 0.3746, 0.4222, 0.1392, 0.06873]): _vg.add([_i], _w, 'REPLACE')
_vg = ob_zombiemodel.vertex_groups.new(name='Neck')
for _i, _w in zip([0, 3, 4, 6, 8, 10, 12, 17, 18, 20, 21, 22, 23, 24, 25, 28, 29, 30, 31, 32, 33, 34, 35, 37, 344, 346, 347, 348, 350, 362, 363, 365, 366, 368, 370, 376, 383, 454, 458, 463, 464, 465, 467, 468, 469, 470, 471, 472, 473, 474, 475, 476, 477, 478, 479], [0.7077, 0.1181, 0.1754, 0.06818, 0.2225, 0.2901, 0.007526, 0.004373, 0.0808, 0.05735, 0.2513, 0.3892, 0.1509, 0.2044, 0.539, 0.4911, 0.08336, 0.05123, 0.02441, 0.03314, 0.004629, 0.4096, 0.279, 0.06796, 0.06943, 0.1078, 0.007044, 0.8391, 0.7096, 0.1552, 0.04066, 0.1412, 0.6462, 0.06328, 0.955, 0.007643, 0.01485, 0.323, 0.1767, 0.0704, 0.05917, 0.1691, 0.1844, 0.5592, 0.7473, 0.91, 0.8778, 0.7681, 0.656, 0.7603, 0.7465, 0.7884, 0.8709, 0.9625, 0.9363]): _vg.add([_i], _w, 'REPLACE')
_vg = ob_zombiemodel.vertex_groups.new(name='Head')
for _i, _w in zip([0, 1, 2, 3, 4, 5, 6, 7, 8, 9, 10, 11, 12, 13, 14, 15, 16, 17, 18, 19, 20, 21, 22, 23, 24, 25, 26, 27, 28, 29, 30, 31, 32, 33, 34, 35, 36, 37, 38, 468, 469, 470, 471, 472, 473, 474, 475, 476, 477, 478, 479], [0.2505, 0.9975, 0.9916, 0.8742, 0.8112, 0.9809, 0.9303, 0.9827, 0.7808, 0.9765, 0.6903, 0.9853, 0.9696, 0.9963, 0.9904, 0.9881, 0.9822, 0.9721, 0.9159, 0.9902, 0.9384, 0.7302, 0.6175, 0.8479, 0.7793, 0.4146, 0.9876, 0.9981, 0.4778, 0.9108, 0.949, 0.9625, 0.9555, 0.9717, 0.5583, 0.7047, 0.9967, 0.9271, 0.9914, 0.3923, 0.2176, 0.08365, 0.1131, 0.2005, 0.3033, 0.07974, 0.08685, 0.05375, 0.06359, 0.0008363, 0.01843]): _vg.add([_i], _w, 'REPLACE')
_vg = ob_zombiemodel.vertex_groups.new(name='Shoulder.L')
for _i, _w in zip([0, 25, 34, 43, 44, 45, 46, 56, 61, 62, 71, 72, 80, 81, 343, 344, 345, 346, 347, 348, 350, 359, 360, 361, 362, 363, 364, 365, 366, 367, 368, 375, 376, 377, 378, 379, 380, 381, 382, 383, 454, 455, 457, 458, 462, 463, 464, 465, 467, 468, 469, 472, 473, 474, 475, 476, 477], [0.01227, 0.02789, 0.002545, 0.1947, 0.7455, 0.167, 0.3543, 0.01643, 0.2947, 0.3945, 0.12, 0.7394, 0.07744, 0.03972, 0.1041, 0.7882, 0.1311, 0.7809, 0.05541, 0.1169, 0.142, 0.6657, 0.5759, 0.04101, 0.158, 0.8155, 0.7749, 0.2195, 0.2115, 0.1415, 0.7927, 0.7102, 0.7089, 0.687, 0.6618, 0.7593, 0.576, 0.5946, 0.7519, 0.6769, 0.6104, 0.01877, 0.07735, 0.7283, 0.1502, 0.3084, 0.6964, 0.7061, 0.7435, 0.0321, 0.001959, 0.007464, 0.02375, 0.1459, 0.1419, 0.1448, 0.03898]): _vg.add([_i], _w, 'REPLACE')
_vg = ob_zombiemodel.vertex_groups.new(name='UpperArm.L')
for _i, _w in zip([43, 44, 45, 46, 47, 48, 49, 50, 51, 52, 53, 54, 55, 56, 57, 58, 61, 62, 63, 64, 65, 66, 67, 68, 71, 72, 73, 74, 75, 76, 77, 78, 80, 81, 82, 83, 84, 85, 86, 87, 88, 89, 90, 91, 92, 344, 346, 359, 360, 363, 364, 368, 375, 376, 377, 378, 379, 380, 381, 382, 383, 454, 458, 464, 467], [0.7943, 0.2185, 0.8228, 0.612, 0.9193, 0.1853, 0.184, 0.9144, 0.2289, 0.9589, 0.9556, 0.232, 0.9776, 0.9637, 0.7914, 0.7832, 0.6871, 0.5878, 0.9632, 0.4404, 0.1668, 0.8894, 0.9663, 0.8271, 0.8731, 0.2343, 0.9489, 0.199, 0.1936, 0.9561, 0.7835, 0.7769, 0.9175, 0.9511, 0.9654, 0.9746, 0.9871, 0.0481, 0.05369, 0.05012, 0.05142, 0.05183, 0.08089, 0.02991, 0.03399, 0.1103, 0.08947, 0.0432, 0.08434, 0.09392, 0.1247, 0.1313, 0.07967, 0.2549, 0.2763, 0.3103, 0.1378, 0.3924, 0.2948, 0.1609, 0.2821, 0.005978, 0.02788, 0.004822, 0.03669]): _vg.add([_i], _w, 'REPLACE')
_vg = ob_zombiemodel.vertex_groups.new(name='LowerArm.L')
for _i, _w in zip([39, 40, 41, 42, 47, 48, 49, 50, 51, 52, 53, 54, 57, 58, 59, 60, 63, 64, 65, 66, 68, 69, 70, 73, 74, 75, 76, 77, 78, 85, 86, 87, 88, 89, 90, 91, 92, 93, 94, 95, 96, 97, 98, 99, 100, 103, 104, 118, 119, 193, 194, 289, 290, 291, 292, 309, 310, 311, 312, 313, 314], [0.4464, 0.6927, 0.5454, 0.42, 0.07924, 0.8131, 0.8141, 0.08274, 0.77, 0.02891, 0.03412, 0.7671, 0.2079, 0.2159, 0.4579, 0.4058, 0.01869, 0.5588, 0.8309, 0.1076, 0.172, 0.5307, 0.5458, 0.04808, 0.7998, 0.8054, 0.03787, 0.216, 0.2222, 0.9473, 0.9439, 0.9453, 0.9455, 0.9429, 0.9161, 0.9574, 0.9552, 0.1673, 0.1798, 0.1993, 0.2574, 0.1778, 0.09152, 0.08867, 0.1943, 0.01501, 0.01159, 0.9339, 0.9152, 0.04897, 0.06198, 0.09282, 0.08303, 0.05108, 0.06907, 0.8968, 0.9263, 0.8854, 0.8971, 0.88, 0.9256]): _vg.add([_i], _w, 'REPLACE')
_vg = ob_zombiemodel.vertex_groups.new(name='Palm.L')
for _i, _w in zip([39, 40, 41, 42, 59, 60, 69, 70, 79, 93, 94, 95, 96, 97, 98, 99, 100, 101, 102, 103, 104, 105, 106, 107, 108, 109, 110, 111, 112, 115, 118, 119, 124, 125, 127, 128, 129, 131, 132, 193, 194, 199, 200, 289, 290, 291, 292, 309, 310, 311, 312, 313, 314, 317, 318, 321, 324, 325, 327, 328, 331, 332, 333, 334, 335, 336, 337], [0.5336, 0.2827, 0.3279, 0.3437, 0.522, 0.3376, 0.4413, 0.4163, 0.7463, 0.7519, 0.7701, 0.7482, 0.6884, 0.6965, 0.1211, 0.08652, 0.2512, 0.2357, 0.7193, 0.6919, 0.7478, 0.7399, 0.1421, 0.06559, 0.5184, 0.06669, 0.05225, 0.09944, 0.5589, 0.03791, 0.05891, 0.0611, 0.05635, 0.05353, 0.1032, 0.136, 0.0918, 0.02776, 0.0268, 0.8146, 0.2878, 0.03329, 0.07533, 0.7994, 0.7966, 0.7719, 0.8204, 0.09718, 0.06535, 0.07134, 0.09674, 0.07074, 0.06081, 0.004068, 0.06083, 0.09428, 0.06699, 0.02101, 0.09797, 0.02369, 0.01993, 0.07636, 0.01962, 0.04781, 0.02447, 0.0797, 0.0802]): _vg.add([_i], _w, 'REPLACE')
_vg = ob_zombiemodel.vertex_groups.new(name='Pinky1.L')
for _i, _w in zip([95, 101, 102, 103, 104, 109, 110, 111, 112, 124, 125, 126, 127, 128, 183, 184, 189, 190, 195, 196, 197, 198, 201, 203, 204, 255, 256, 269, 270, 271, 272, 273, 274, 275, 276, 277, 278, 279, 280, 281, 282, 283, 287, 288, 289, 290, 292, 321, 327, 328, 329, 331, 332, 333, 334, 335, 336, 337, 338], [0.02174, 0.0414, 0.1741, 0.2375, 0.1355, 0.8004, 0.911, 0.7868, 0.03035, 0.01584, 0.3786, 0.4553, 0.4166, 0.05661, 0.6574, 0.6749, 0.6163, 0.7335, 0.007501, 0.5627, 0.04491, 0.5349, 0.5601, 0.03898, 0.502, 0.01758, 0.0224, 0.6404, 0.7381, 0.334, 0.3307, 0.3818, 0.3208, 0.3078, 0.3572, 0.05406, 0.0497, 0.02628, 0.03832, 0.06662, 0.06198, 0.003114, 0.01597, 0.01227, 0.05347, 0.09368, 0.0637, 0.0251, 0.05921, 0.01756, 0.2363, 0.2513, 0.3077, 0.9165, 0.8146, 0.5301, 0.7948, 0.5171, 0.6593]): _vg.add([_i], _w, 'REPLACE')
_vg = ob_zombiemodel.vertex_groups.new(name='Pinky2.L')
for _i, _w in zip([109, 111, 125, 127, 152, 153, 154, 156, 183, 184, 189, 190, 195, 196, 197, 198, 201, 202, 203, 204, 269, 270, 271, 272, 273, 274, 275, 276, 277, 278, 279, 280, 281, 282, 283, 284, 285, 286, 287, 288, 333, 334, 335, 336, 337, 338], [0.02456, 0.02493, 0.01378, 0.0004086, 0.05186, 0.1439, 0.08677, 0.0647, 0.2964, 0.2736, 0.2926, 0.239, 0.4928, 0.4022, 0.7379, 0.4187, 0.3919, 0.5027, 0.7458, 0.4212, 0.2652, 0.2104, 0.5993, 0.623, 0.5694, 0.5965, 0.6411, 0.5755, 0.6031, 0.606, 0.6826, 0.664, 0.7694, 0.7785, 0.3211, 0.3076, 0.2813, 0.2857, 0.7222, 0.7351, 0.01412, 0.05516, 0.05001, 0.05019, 0.03233, 0.005293]): _vg.add([_i], _w, 'REPLACE')
_vg = ob_zombiemodel.vertex_groups.new(name='Pinky3.L')
for _i, _w in zip([151, 152, 153, 154, 155, 156, 195, 196, 197, 202, 203, 271, 272, 273, 274, 275, 276, 277, 278, 279, 280, 281, 282, 283, 284, 285, 286, 287, 288], [0.981, 0.9443, 0.8491, 0.9091, 0.9753, 0.9304, 0.4776, 0.00281, 0.2124, 0.4717, 0.2055, 0.0533, 0.02969, 0.01439, 0.05238, 0.01863, 0.01106, 0.3406, 0.3399, 0.2768, 0.2906, 0.1608, 0.1536, 0.6513, 0.6676, 0.7031, 0.6971, 0.2432, 0.2309]): _vg.add([_i], _w, 'REPLACE')
_vg = ob_zombiemodel.vertex_groups.new(name='Ring1.L')
for _i, _w in zip([79, 101, 102, 104, 105, 108, 109, 111, 112, 124, 125, 126, 127, 128, 129, 131, 132, 166, 169, 170, 171, 172, 181, 185, 186, 187, 188, 189, 192, 193, 204, 249, 250, 251, 252, 253, 254, 255, 256, 257, 259, 260, 261, 269, 270, 276, 316, 318, 321, 322, 323, 324, 325, 327, 328, 329, 330, 331, 332, 334, 335, 336, 337, 338], [0.1202, 0.4548, 0.03547, 0.009018, 0.03453, 0.04744, 0.07993, 0.07594, 0.1484, 0.3339, 0.434, 0.4867, 0.2913, 0.4493, 0.06442, 0.1239, 0.465, 0.01317, 0.3224, 0.2683, 0.2298, 0.3095, 0.5002, 0.4788, 0.003503, 0.002436, 0.5115, 0.05668, 0.4909, 0.009, 0.03139, 0.2721, 0.2408, 0.6797, 0.6564, 0.7258, 0.7638, 0.631, 0.6698, 0.006273, 0.03074, 0.01152, 0.02951, 0.03419, 0.01805, 0.004859, 0.07374, 0.03747, 0.3164, 0.2098, 0.08312, 0.06425, 0.2145, 0.5544, 0.5407, 0.7079, 0.7214, 0.5856, 0.4501, 0.06631, 0.3127, 0.06756, 0.2375, 0.282]): _vg.add([_i], _w, 'REPLACE')
_vg = ob_zombiemodel.vertex_groups.new(name='Ring2.L')
for _i, _w in zip([145, 146, 148, 149, 169, 170, 171, 172, 181, 182, 185, 186, 187, 188, 191, 192, 249, 250, 251, 252, 253, 254, 255, 256, 257, 258, 259, 260, 261, 262, 263, 264, 265, 266, 267, 268, 327, 328, 331, 332], [0.01659, 0.1092, 0.01705, 0.01841, 0.6234, 0.685, 0.7434, 0.6503, 0.4771, 0.4963, 0.4736, 0.8055, 0.5582, 0.4288, 0.5828, 0.4822, 0.6788, 0.731, 0.258, 0.2742, 0.2396, 0.2086, 0.3079, 0.2607, 0.6926, 0.7581, 0.8392, 0.6962, 0.7161, 0.7799, 0.1962, 0.7475, 0.2886, 0.2505, 0.3544, 0.2668, 0.01617, 0.01533, 0.03082, 0.01248]): _vg.add([_i], _w, 'REPLACE')
_vg = ob_zombiemodel.vertex_groups.new(name='Ring3.L')
for _i, _w in zip([145, 146, 147, 148, 149, 150, 169, 170, 182, 186, 187, 191, 249, 257, 258, 259, 260, 261, 262, 263, 264, 265, 266, 267, 268], [0.9655, 0.8883, 0.9948, 0.9653, 0.9645, 0.9947, 0.01072, 0.007417, 0.4932, 0.1659, 0.4137, 0.4019, 0.006587, 0.2775, 0.2214, 0.1175, 0.2709, 0.2413, 0.1953, 0.7984, 0.2356, 0.6994, 0.7398, 0.6295, 0.726]): _vg.add([_i], _w, 'REPLACE')
_vg = ob_zombiemodel.vertex_groups.new(name='Middle1.L')
for _i, _w in zip([79, 101, 105, 108, 112, 113, 115, 124, 125, 127, 128, 129, 130, 131, 132, 158, 166, 174, 175, 178, 179, 188, 212, 214, 227, 228, 229, 230, 231, 232, 233, 234, 235, 236, 238, 242, 252, 315, 316, 317, 318, 319, 321, 322, 323, 324, 325, 326, 327, 328, 330, 331, 332, 335, 337], [0.04351, 0.1719, 0.02111, 0.007383, 0.1359, 0.09067, 0.064, 0.477, 0.05917, 0.1093, 0.2546, 0.3689, 0.4524, 0.31, 0.4595, 0.787, 0.7134, 0.4865, 0.4818, 0.5219, 0.493, 0.001325, 0.01029, 0.02433, 0.6944, 0.7125, 0.6882, 0.7872, 0.2362, 0.2252, 0.1938, 0.2746, 0.2927, 0.201, 0.00886, 0.01327, 0.02616, 0.2182, 0.2043, 0.04697, 0.2704, 0.07743, 0.4452, 0.7352, 0.5386, 0.509, 0.6329, 0.7015, 0.1956, 0.3042, 0.2192, 0.05193, 0.08664, 0.02838, 0.08072]): _vg.add([_i], _w, 'REPLACE')
_vg = ob_zombiemodel.vertex_groups.new(name='Middle2.L')
for _i, _w in zip([140, 144, 158, 166, 173, 174, 175, 176, 177, 178, 179, 180, 227, 228, 229, 230, 231, 232, 233, 234, 235, 236, 237, 238, 239, 240, 241, 242, 243, 244, 245, 246, 247, 248, 323, 324, 325], [0.004765, 0.01761, 0.1864, 0.2261, 0.4861, 0.4948, 0.4754, 0.4771, 0.5229, 0.4251, 0.487, 0.4926, 0.2406, 0.2255, 0.26, 0.185, 0.724, 0.737, 0.7836, 0.68, 0.6591, 0.7751, 0.7166, 0.6902, 0.7709, 0.716, 0.7712, 0.7107, 0.2293, 0.2645, 0.1838, 0.2386, 0.1675, 0.2886, 0.005365, 0.003465, 0.01082]): _vg.add([_i], _w, 'REPLACE')
_vg = ob_zombiemodel.vertex_groups.new(name='Middle3.L')
for _i, _w in zip([139, 140, 141, 142, 143, 144, 173, 176, 177, 180, 234, 235, 237, 238, 239, 240, 241, 242, 243, 244, 245, 246, 247, 248], [0.9794, 0.9718, 0.9973, 0.9775, 0.9976, 0.965, 0.5061, 0.505, 0.4562, 0.4992, 0.01302, 0.01002, 0.2602, 0.2789, 0.2124, 0.2615, 0.2131, 0.2558, 0.7641, 0.7258, 0.8122, 0.7546, 0.829, 0.7003]): _vg.add([_i], _w, 'REPLACE')
_vg = ob_zombiemodel.vertex_groups.new(name='Index1.L')
for _i, _w in zip([101, 106, 107, 108, 112, 113, 114, 115, 124, 128, 129, 130, 131, 160, 161, 162, 163, 164, 167, 194, 199, 205, 206, 207, 208, 209, 210, 211, 212, 213, 214, 215, 216, 221, 222, 225, 226, 227, 228, 315, 316, 317, 318, 319, 320, 321, 323, 324, 325, 326, 327, 328], [0.02312, 0.1148, 0.1619, 0.1363, 0.04024, 0.7731, 0.9173, 0.842, 0.05006, 0.03473, 0.3886, 0.5001, 0.4554, 0.4882, 0.002167, 0.48, 0.002839, 0.5507, 0.3928, 0.03455, 0.007804, 0.224, 0.1963, 0.2719, 0.3049, 0.2288, 0.1817, 0.7786, 0.6789, 0.7309, 0.7092, 0.7235, 0.7555, 0.006321, 0.006597, 0.02812, 0.03293, 0.01983, 0.01338, 0.7369, 0.6262, 0.8623, 0.5419, 0.7986, 0.9301, 0.04469, 0.2891, 0.2804, 0.04132, 0.2503, 0.009362, 0.009313]): _vg.add([_i], _w, 'REPLACE')
_vg = ob_zombiemodel.vertex_groups.new(name='Index2.L')
for _i, _w in zip([134, 135, 136, 138, 157, 159, 160, 161, 162, 163, 164, 165, 167, 168, 205, 206, 207, 208, 209, 210, 211, 212, 213, 214, 215, 216, 217, 218, 219, 220, 221, 222, 223, 224, 225, 226, 316, 317, 318, 319], [0.009988, 0.02779, 0.01152, 0.04828, 0.2556, 0.57, 0.4896, 0.5255, 0.471, 0.4764, 0.408, 0.273, 0.5854, 0.4953, 0.7286, 0.7747, 0.6727, 0.6404, 0.7253, 0.7845, 0.1895, 0.2595, 0.2343, 0.2265, 0.2387, 0.2295, 0.212, 0.2113, 0.3092, 0.2885, 0.6867, 0.6737, 0.7182, 0.7635, 0.6767, 0.6456, 0.02112, 0.02374, 0.01598, 0.02206]): _vg.add([_i], _w, 'REPLACE')
_vg = ob_zombiemodel.vertex_groups.new(name='Index3.L')
for _i, _w in zip([133, 134, 135, 136, 137, 138, 157, 159, 161, 163, 164, 165, 168, 205, 207, 208, 209, 210, 217, 218, 219, 220, 221, 222, 223, 224, 225, 226], [0.9931, 0.9686, 0.9596, 0.9682, 0.993, 0.9484, 0.7344, 0.4163, 0.4472, 0.4965, 0.00801, 0.7162, 0.4924, 0.01749, 0.0331, 0.04487, 0.02623, 0.01089, 0.7814, 0.7825, 0.6751, 0.6957, 0.2835, 0.297, 0.2603, 0.2147, 0.2823, 0.3119]): _vg.add([_i], _w, 'REPLACE')
_vg = ob_zombiemodel.vertex_groups.new(name='Thumb1.L')
for _i, _w in zip([41, 42, 60, 70, 79, 93, 97, 98, 99, 100, 105, 106, 107, 108, 112, 113, 114, 115, 116, 117, 129, 193, 194, 199, 200, 289, 291, 293, 294, 297, 298, 299, 300, 301, 302, 303, 306, 311, 313, 319], [0.1138, 0.2009, 0.2136, 0.009507, 0.02465, 0.05932, 0.09879, 0.6703, 0.6755, 0.5088, 0.1182, 0.5627, 0.607, 0.2165, 0.02242, 0.08755, 0.03557, 0.01908, 0.05442, 0.04369, 0.002096, 0.07255, 0.5541, 0.7748, 0.7936, 0.005393, 0.1251, 0.02284, 0.01961, 0.1015, 0.1193, 0.1011, 0.09005, 0.07417, 0.07966, 0.005921, 0.00266, 0.02129, 0.03055, 0.06155]): _vg.add([_i], _w, 'REPLACE')
_vg = ob_zombiemodel.vertex_groups.new(name='Thumb2.L')
for _i, _w in zip([42, 60, 98, 99, 105, 106, 107, 116, 117, 120, 122, 199, 200, 293, 294, 297, 298, 299, 300, 301, 302, 303, 304, 305, 306, 307, 308], [0.01571, 0.02723, 0.1124, 0.1403, 0.001244, 0.1325, 0.1396, 0.9251, 0.9379, 0.009221, 0.01912, 0.1292, 0.09609, 0.9403, 0.9419, 0.8298, 0.8156, 0.8677, 0.8846, 0.9064, 0.8992, 0.8863, 0.9717, 0.9665, 0.8834, 0.9409, 0.9427]): _vg.add([_i], _w, 'REPLACE')
_vg = ob_zombiemodel.vertex_groups.new(name='Thumb3.L')
for _i, _w in zip([120, 121, 122, 123, 295, 296, 303, 306, 307, 308], [0.9697, 0.989, 0.964, 0.9747, 0.9781, 0.9938, 0.07579, 0.07873, 0.0344, 0.03353]): _vg.add([_i], _w, 'REPLACE')
_vg = ob_zombiemodel.vertex_groups.new(name='Shoulder.R')
_vg = ob_zombiemodel.vertex_groups.new(name='UpperArm.R')
_vg = ob_zombiemodel.vertex_groups.new(name='LowerArm.R')
_vg = ob_zombiemodel.vertex_groups.new(name='Palm.R')
_vg = ob_zombiemodel.vertex_groups.new(name='Pinky1.R')
_vg = ob_zombiemodel.vertex_groups.new(name='Pinky2.R')
_vg = ob_zombiemodel.vertex_groups.new(name='Pinky3.R')
_vg = ob_zombiemodel.vertex_groups.new(name='Ring1.R')
_vg = ob_zombiemodel.vertex_groups.new(name='Ring2.R')
_vg = ob_zombiemodel.vertex_groups.new(name='Ring3.R')
_vg = ob_zombiemodel.vertex_groups.new(name='Middle1.R')
_vg = ob_zombiemodel.vertex_groups.new(name='Middle2.R')
_vg = ob_zombiemodel.vertex_groups.new(name='Middle3.R')
_vg = ob_zombiemodel.vertex_groups.new(name='Index1.R')
_vg = ob_zombiemodel.vertex_groups.new(name='Index2.R')
_vg = ob_zombiemodel.vertex_groups.new(name='Index3.R')
_vg = ob_zombiemodel.vertex_groups.new(name='Thumb1.R')
_vg = ob_zombiemodel.vertex_groups.new(name='Thumb2.R')
_vg = ob_zombiemodel.vertex_groups.new(name='Thumb3.R')
_vg = ob_zombiemodel.vertex_groups.new(name='Hip.L')
for _i, _w in zip([339, 341, 351, 352, 353, 354, 355, 356, 357, 358, 369, 371, 372, 373, 374, 436, 437, 438, 440, 441, 452, 456, 459, 460, 461, 466, 480, 481, 483, 484, 485], [0.0172, 0.04929, 0.3843, 0.1442, 0.0643, 0.1434, 0.6846, 0.5803, 0.3301, 0.2016, 0.03583, 0.3287, 0.7075, 0.8008, 0.3287, 0.003313, 0.01298, 0.05164, 0.08029, 0.04534, 0.02322, 0.6652, 0.1915, 0.07926, 0.3524, 0.7655, 0.111, 0.05769, 0.04493, 0.09776, 0.06884]): _vg.add([_i], _w, 'REPLACE')
_vg = ob_zombiemodel.vertex_groups.new(name='UpperLeg.L')
for _i, _w in zip([341, 351, 352, 353, 354, 355, 356, 357, 358, 369, 371, 372, 373, 374, 384, 385, 386, 387, 388, 389, 424, 425, 426, 427, 428, 429, 430, 431, 432, 433, 436, 437, 438, 439, 440, 441, 442, 443, 444, 445, 446, 447, 448, 449, 450, 451, 452, 456, 459, 460, 461, 466, 480, 481, 483, 484, 485, 486], [0.04693, 0.378, 0.076, 0.0519, 0.2034, 0.1923, 0.09824, 0.1877, 0.5805, 0.04514, 0.3858, 0.06378, 0.08865, 0.3859, 0.7344, 0.7946, 0.7738, 0.7751, 0.8338, 0.8475, 0.2096, 0.1756, 0.1671, 0.2151, 0.1851, 0.1803, 0.02193, 0.01533, 0.003766, 0.02473, 0.951, 0.9794, 0.938, 0.9195, 0.8996, 0.9398, 0.974, 0.9743, 0.9569, 0.9796, 0.9708, 0.9568, 0.5031, 0.5057, 0.3787, 0.3793, 0.01094, 0.1303, 0.1348, 0.08902, 0.336, 0.07244, 0.1088, 0.02516, 0.06028, 0.1119, 0.05416, 0.0002659]): _vg.add([_i], _w, 'REPLACE')
_vg = ob_zombiemodel.vertex_groups.new(name='LowerLeg.L')
for _i, _w in zip([384, 385, 386, 387, 388, 389, 390, 391, 392, 393, 394, 395, 396, 397, 398, 399, 400, 402, 403, 404, 405, 406, 407, 416, 422, 423, 424, 425, 426, 427, 428, 429, 430, 431, 432, 433, 434, 435, 443, 444, 447, 448, 449, 450, 451], [0.2641, 0.2038, 0.2246, 0.224, 0.1663, 0.1519, 0.5198, 0.5355, 0.558, 0.2855, 0.2327, 0.2255, 0.08293, 0.1223, 0.1217, 0.06327, 0.02063, 0.8987, 0.8991, 0.8982, 0.8781, 0.8646, 0.8745, 0.0313, 0.08774, 0.00695, 0.7887, 0.8239, 0.8323, 0.7833, 0.8137, 0.8184, 0.9598, 0.9634, 0.9692, 0.9584, 0.9816, 0.9822, 0.00286, 0.02397, 0.02274, 0.4968, 0.494, 0.6202, 0.6198]): _vg.add([_i], _w, 'REPLACE')
_vg = ob_zombiemodel.vertex_groups.new(name='Foot.L')
for _i, _w in zip([390, 391, 392, 393, 394, 395, 396, 397, 398, 399, 400, 401, 402, 403, 404, 405, 406, 407, 408, 409, 410, 411, 412, 413, 414, 415, 416, 417, 418, 419, 420, 421, 422, 423], [0.4801, 0.4643, 0.4418, 0.7143, 0.7672, 0.7744, 0.917, 0.8776, 0.8783, 0.9367, 0.9647, 0.9761, 0.1004, 0.09997, 0.1009, 0.1215, 0.1347, 0.1251, 1.002, 1.0, 1.001, 0.9943, 1.006, 1.003, 1.0, 0.9969, 0.9593, 0.9831, 1.002, 0.9828, 0.9828, 0.9972, 0.9122, 0.9715]): _vg.add([_i], _w, 'REPLACE')
_vg = ob_zombiemodel.vertex_groups.new(name='Hip.R')
for _i, _w in zip([355, 356, 357, 358, 372, 373, 456, 461, 466], [0.01226, 0.1254, 0.1686, 0.02332, 0.108, 0.04615, 0.06774, 0.0843, 0.07433]): _vg.add([_i], _w, 'REPLACE')
_vg = ob_zombiemodel.vertex_groups.new(name='UpperLeg.R')
_vg = ob_zombiemodel.vertex_groups.new(name='LowerLeg.R')
_vg = ob_zombiemodel.vertex_groups.new(name='Foot.R')
_m = ob_zombiemodel.modifiers.new('Mirror', 'MIRROR')
_m.use_clip = True
_m = ob_zombiemodel.modifiers.new('Armature', 'ARMATURE')
_m.object = ob_zombiearmature
ob_zombiearmature.location = (0.0, 0.0, 0.0)
ob_zombiearmature.rotation_euler = (1.571, -0.0, 0.0)
ob_zombiearmature.show_in_front = True

# ---- collection membership
col_collection.objects.link(ob_zombiemodel)
col_collection.objects.link(ob_zombiearmature)

# ---- scene / render settings (as saved in the file)
scene.frame_start = 1; scene.frame_end = 24; scene.frame_set(1)
scene.render.engine = 'BLENDER_EEVEE_NEXT'
scene.cycles.sampling_pattern = 'TABULATED_SOBOL'
scene.cycles.use_light_tree = False
scene.view_settings.view_transform = 'Filmic'
bpy.context.view_layer.update()

# ---- added for rendering (the .blend has no active camera and no usable light): camera, sun
cam_auto = bpy.data.cameras.new('AutoCamera')
cam_auto.lens = 50.0
cam_auto.sensor_width = 36.0
cam_auto.clip_end = 1000.0
ob_auto_camera = bpy.data.objects.new('AutoCamera', cam_auto)
scene.collection.objects.link(ob_auto_camera)
ob_auto_camera.location = (2.52285, -3.07989, 2.94146)
ob_auto_camera.rotation_euler = (1.09748, -7.21219e-08, 0.694738)
scene.camera = ob_auto_camera
light_auto_sun = bpy.data.lights.new('AutoSun', 'SUN')
light_auto_sun.energy = 3.0
light_auto_sun.angle = 0.0523599
ob_auto_sun = bpy.data.objects.new('AutoSun', light_auto_sun)
scene.collection.objects.link(ob_auto_sun)
ob_auto_sun.rotation_euler = (0.872665, 0.174533, 0.523599)
bpy.context.view_layer.update()
